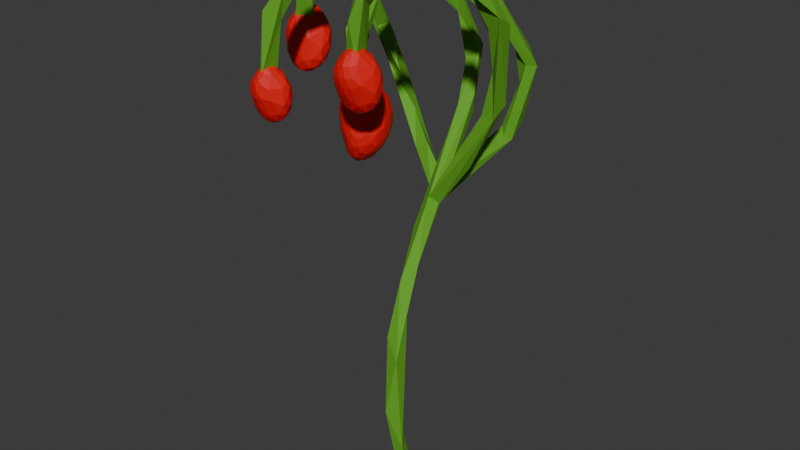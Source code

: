 # Source: plant3.blend  (saved by Blender 4.3.34; exported with 4.5.12 LTS)
import bpy
from mathutils import Matrix  # noqa: F401  (used for matrix-valued properties, if any)

bpy.ops.wm.read_factory_settings(use_empty=True)
scene = bpy.context.scene
scene.name = 'Scene'

# ---- collections
col_collection = bpy.data.collections.new('Collection'); scene.collection.children.link(col_collection)

# ---- materials (node trees are filled in below, after node groups)
mat_material_001 = bpy.data.materials.new('Material.001')
mat_material_002 = bpy.data.materials.new('Material.002')

# ---- material node trees
mat_material_001.use_nodes = True; mat_material_001.node_tree.nodes.clear()
_N = mat_material_001.node_tree.nodes; _L = mat_material_001.node_tree.links
n0 = _N.new('ShaderNodeBsdfPrincipled'); n0.name = 'Principled BSDF'; n0.location = (10, 300)
n0.inputs[0].default_value = (0.1188, 0.3855, 0.0144, 1.0)
n0.inputs[2].default_value = 0.8
n1 = _N.new('ShaderNodeOutputMaterial'); n1.name = 'Material Output'; n1.location = (300, 300)
_L.new(n0.outputs[0], n1.inputs[0])
n1.is_active_output = True
mat_material_002.use_nodes = True; mat_material_002.node_tree.nodes.clear()
_N = mat_material_002.node_tree.nodes; _L = mat_material_002.node_tree.links
n0 = _N.new('ShaderNodeBsdfPrincipled'); n0.name = 'Principled BSDF'; n0.location = (10, 300)
n0.inputs[0].default_value = (0.8, 0.00494, 0.00494, 1.0)
n1 = _N.new('ShaderNodeOutputMaterial'); n1.name = 'Material Output'; n1.location = (300, 300)
_L.new(n0.outputs[0], n1.inputs[0])
n1.is_active_output = True

# ---- world
world_world = bpy.data.worlds.new('World'); scene.world = world_world
world_world.use_nodes = True; world_world.node_tree.nodes.clear()
_N = world_world.node_tree.nodes; _L = world_world.node_tree.links
n0 = _N.new('ShaderNodeOutputWorld'); n0.name = 'World Output'; n0.location = (300, 300)
n1 = _N.new('ShaderNodeBackground'); n1.name = 'Background'; n1.location = (10, 300)
n1.inputs[0].default_value = (0.05088, 0.05088, 0.05088, 1.0)
_L.new(n1.outputs[0], n0.inputs[0])
n0.is_active_output = True
world_world.color = (0.05088, 0.05088, 0.05088)
world_world.sun_shadow_jitter_overblur = 0.0

# ---- meshes
me_b_ziercurve_003 = bpy.data.meshes.new('BézierCurve.003')
me_b_ziercurve_003.from_pydata([(-0.09269, 0.8271, 0.8098), (-0.3918, 0.929, 1.198), (-0.4024, 0.8039, 1.424), (-0.3086, 0.6383, 1.494), (-0.344, 0.6215, 1.516), (-0.3466, 0.6153, 1.457), (-0.3744, 0.5976, 1.293), (-0.008856, 0.5979, -0.01359), (0.03551, 0.5977, -0.004731), (-0.1179, 0.7529, 0.7489), (-0.1337, 0.9839, 1.031), (-0.17, 0.9937, 1.264), (-0.1262, 1.05, 1.169), (-0.2316, 0.8387, 1.413), (-0.2063, 0.7635, 1.427), (-0.201, 0.6565, 1.318), (-0.2018, 0.5937, 1.306), (-0.1743, 0.6208, 1.14), (-0.1323, 0.618, 1.146), (-0.1175, 0.8137, 0.8237), (-0.1022, 0.7805, 0.8167), (-0.08118, 0.8046, 0.7956), (0.1271, 0.7109, 1.34), (0.1261, 0.6954, 1.452), (-0.05762, 0.4453, 1.385), (-0.1066, 0.8237, 0.8496), (-0.07994, 0.8047, 0.845), (-0.0007174, 0.9514, 0.9422), (0.0506, 0.9396, 1.222), (0.06733, 0.9752, 1.227), (0.05377, 0.8577, 1.374), (0.0228, 0.8647, 1.385), (-0.07289, 0.6609, 1.507), (-0.1463, 0.5927, 1.515), (-0.2748, 0.3968, 1.379), (-0.266, 0.4254, 1.227), (-0.3075, 0.4076, 1.225), (-0.2285, 0.8951, 0.8952), (-0.1023, 0.8031, 0.8382), (-0.1954, 0.9012, 0.9173), (-0.07375, 0.8312, 0.853), (-0.2012, 0.9309, 0.8862), (-0.303, 0.9689, 0.9503), (-0.2747, 0.9467, 0.9837), (-0.3936, 0.9727, 1.091), (-0.3342, 0.9591, 1.063), (-0.3444, 1.003, 1.053), (-0.375, 0.9538, 1.206), (-0.3869, 0.9881, 1.17), (-0.4222, 0.9276, 1.276), (-0.3724, 0.8327, 1.369), (-0.3853, 0.8685, 1.392), (-0.347, 0.7179, 1.468), (-0.3326, 0.7125, 1.52), (-0.3747, 0.7703, 1.484), (-0.364, 0.681, 1.512), (-0.3412, 0.653, 1.49), (-0.312, 0.6466, 1.523), (-0.3255, 0.6249, 1.45), (-0.3057, 0.6067, 1.486), (-0.3414, 0.6212, 1.29), (-0.3349, 0.579, 1.431), (-0.366, 0.646, 1.304), (0.01336, 0.5632, -0.01479), (-0.0002321, 0.5613, 0.1851), (-0.0208, 0.5964, 0.1936), (-0.06012, 0.5637, 0.2745), (-0.04215, 0.5869, 0.4307), (-0.05861, 0.6164, 0.3856), (-0.06404, 0.658, 0.529), (-0.08914, 0.6069, 0.4805), (-0.08516, 0.6548, 0.6295), (-0.06492, 0.7046, 0.666), (-0.09727, 0.765, 0.7277), (-0.09106, 0.7645, 0.805), (-0.1247, 0.9422, 1.031), (-0.09505, 0.9756, 1.059), (-0.09949, 0.9763, 1.007), (-0.1527, 1.04, 1.167), (-0.1449, 0.9995, 1.137), (-0.1138, 1.016, 1.168), (-0.1846, 1.02, 1.269), (-0.1637, 0.978, 1.35), (-0.1755, 1.014, 1.317), (-0.2194, 0.8679, 1.386), (-0.1853, 0.9244, 1.354), (-0.209, 0.9591, 1.371), (-0.2044, 0.8889, 1.42), (-0.1947, 0.817, 1.392), (-0.2293, 0.6962, 1.387), (-0.2096, 0.7358, 1.369), (-0.1872, 0.7172, 1.4), (-0.192, 0.6309, 1.358), (-0.1961, 0.5896, 1.217), (-0.166, 0.6123, 1.232), (-0.1694, 0.568, 1.215), (-0.1577, 0.5817, 1.252), (-0.1572, 0.5879, 1.128), (0.09408, 0.7914, 1.084), (0.01243, 0.8163, 0.9302), (0.02625, 0.8254, 1.031), (0.06713, 0.7811, 1.097), (0.1152, 0.8118, 1.126), (0.1126, 0.7958, 1.234), (0.108, 0.7614, 1.223), (0.1624, 0.7025, 1.375), (0.1618, 0.7466, 1.351), (0.1077, 0.6652, 1.43), (0.1402, 0.655, 1.475), (0.07433, 0.5902, 1.489), (0.0934, 0.5655, 1.507), (0.08006, 0.5792, 1.539), (0.0104, 0.5308, 1.504), (0.01379, 0.4986, 1.483), (0.03169, 0.4997, 1.527), (0.002387, 0.5281, 1.528), (-0.01937, 0.4541, 1.44), (-0.02435, 0.4587, 1.48), (-0.03176, 0.4879, 1.415), (-0.06254, 0.4718, 1.433), (-0.04684, 0.4907, 1.297), (-0.04363, 0.4523, 1.291), (-0.08304, 0.4614, 1.292), (0.01664, 0.9445, 1.005), (0.03344, 0.9294, 0.9879), (-0.07849, 0.8289, 0.8103), (0.05004, 0.9446, 0.9772), (0.05569, 0.9827, 1.018), (0.0533, 0.9611, 1.129), (0.08001, 0.9453, 1.183), (0.101, 0.9642, 1.182), (0.06761, 1.0, 1.118), (0.04407, 0.8664, 1.31), (-0.008034, 0.794, 1.386), (-0.03495, 0.7813, 1.431), (-0.08466, 0.6502, 1.463), (-0.03598, 0.6939, 1.454), (-0.1535, 0.5809, 1.486), (-0.1563, 0.5115, 1.509), (-0.1551, 0.527, 1.473), (-0.2219, 0.4859, 1.454), (-0.2238, 0.4175, 1.431), (-0.2298, 0.449, 1.476), (-0.2156, 0.4511, 1.425), (-0.2418, 0.4222, 1.358), (-0.2819, 0.424, 1.374), (-0.2761, 0.3812, 1.22), (-0.4165, 0.641, 1.209), (-0.4082, 0.6286, 1.186), (-0.3988, 0.6019, 1.185), (-0.3368, 0.6618, 1.303), (-0.3287, 0.6316, 1.174), (-0.3304, 0.6615, 1.193), (-0.3431, 0.6319, 1.317), (-0.3534, 0.6149, 1.318), (-0.3643, 0.5875, 1.183), (-0.3538, 0.6, 1.301), (-0.3674, 0.5965, 1.304), (-0.411, 0.6022, 1.212), (-0.409, 0.672, 1.251), (-0.3752, 0.6882, 1.273), (-0.3922, 0.6843, 1.227), (-0.346, 0.6737, 1.197), (-0.3281, 0.6679, 1.283), (-0.3167, 0.6474, 1.195), (-0.3107, 0.6211, 1.197), (-0.3088, 0.6201, 1.225), (-0.3288, 0.5984, 1.255), (-0.3808, 0.5841, 1.274), (-0.3864, 0.584, 1.219), (-0.402, 0.6458, 1.185), (-0.3831, 0.6579, 1.182), (-0.3557, 0.629, 1.163), (-0.3594, 0.5962, 1.167), (-0.3885, 0.652, 1.313), (-0.3937, 0.6296, 1.311), (-0.4041, 0.6057, 1.289), (-0.1033, 0.6497, 1.11), (-0.1064, 0.6389, 1.14), (-0.09897, 0.6241, 1.135), (-0.1051, 0.606, 1.15), (-0.1364, 0.6473, 1.011), (-0.2063, 0.6115, 1.004), (-0.1973, 0.6123, 1.165), (-0.2093, 0.6404, 1.134), (-0.1672, 0.5625, 0.9962), (-0.1608, 0.5509, 1.02), (-0.1377, 0.5761, 1.161), (-0.1467, 0.56, 0.9997), (-0.09114, 0.6074, 1.113), (-0.1182, 0.6618, 1.057), (-0.1733, 0.6655, 1.027), (-0.1506, 0.6819, 1.08), (-0.1793, 0.6764, 1.092), (-0.1972, 0.6594, 1.125), (-0.2181, 0.6202, 1.027), (-0.2187, 0.6184, 1.137), (-0.217, 0.5877, 1.138), (-0.2227, 0.5835, 1.103), (-0.2012, 0.5791, 1.151), (-0.158, 0.5481, 1.093), (-0.1309, 0.5498, 1.036), (-0.1266, 0.5539, 1.09), (-0.1125, 0.571, 1.116), (-0.1209, 0.6555, 1.138), (-0.1477, 0.6619, 1.141), (-0.1476, 0.6208, 1.178), (-0.1651, 0.6239, 1.175), (-0.1466, 0.5881, 1.178), (-0.1437, 0.6196, 0.9873), (-0.1278, 0.5975, 0.9941), (-0.1116, 0.5877, 1.014), (-0.1092, 0.4863, 1.219), (-0.1017, 0.4768, 1.194), (-0.0865, 0.4876, 1.303), (-0.0709, 0.4899, 1.313), (-0.02723, 0.4967, 1.182), (-0.03033, 0.5179, 1.209), (-0.03269, 0.4535, 1.313), (-0.04092, 0.4371, 1.308), (-0.0566, 0.4508, 1.178), (-0.04097, 0.4284, 1.289), (-0.0563, 0.4227, 1.291), (-0.09971, 0.4519, 1.207), (-0.0992, 0.4505, 1.284), (-0.1055, 0.4964, 1.263), (-0.075, 0.5146, 1.289), (-0.08896, 0.5223, 1.248), (-0.04595, 0.5263, 1.216), (-0.02715, 0.4918, 1.302), (-0.016, 0.5059, 1.206), (-0.007911, 0.4825, 1.199), (-0.004383, 0.4735, 1.224), (-0.01976, 0.4432, 1.245), (-0.06634, 0.4193, 1.264), (-0.07571, 0.4308, 1.22), (-0.09726, 0.4988, 1.199), (-0.08052, 0.5126, 1.199), (-0.05316, 0.4948, 1.173), (-0.05356, 0.4637, 1.167), (-0.08077, 0.4481, 1.308), (-0.3241, 0.4303, 1.155), (-0.3186, 0.4256, 1.133), (-0.3113, 0.4042, 1.125), (-0.2515, 0.4307, 1.119), (-0.2511, 0.4503, 1.143), (-0.2556, 0.3951, 1.237), (-0.2647, 0.3813, 1.234), (-0.2823, 0.3926, 1.118), (-0.2736, 0.3712, 1.221), (-0.3201, 0.3976, 1.148), (-0.3145, 0.4448, 1.197), (-0.2841, 0.4524, 1.217), (-0.3014, 0.4609, 1.179), (-0.2472, 0.4285, 1.227), (-0.2396, 0.4382, 1.14), (-0.235, 0.4163, 1.134), (-0.2318, 0.4084, 1.157), (-0.2475, 0.3847, 1.171), (-0.2992, 0.3808, 1.148), (-0.313, 0.4398, 1.137), (-0.2966, 0.4557, 1.143), (-0.2751, 0.4314, 1.112), (-0.2788, 0.4036, 1.107), (-0.2991, 0.3951, 1.235), (-0.3646, 0.6658, 1.184), (-0.3456, 0.6628, 1.185), (-0.3345, 0.601, 1.176), (-0.3786, 0.5929, 1.296), (-0.4145, 0.6025, 1.243), (-0.4117, 0.6182, 1.284), (-0.4204, 0.6184, 1.249), (-0.4175, 0.6176, 1.213), (-0.4214, 0.631, 1.245), (-0.4154, 0.6407, 1.275), (-0.4179, 0.6507, 1.232), (-0.417, 0.648, 1.261), (-0.4097, 0.6037, 1.274), (-0.4007, 0.5918, 1.21), (-0.4014, 0.681, 1.241), (-0.3918, 0.685, 1.267), (-0.384, 0.6919, 1.248), (-0.3577, 0.689, 1.256), (-0.3468, 0.6743, 1.295), (-0.3661, 0.683, 1.208), (-0.3602, 0.6889, 1.229), (-0.3335, 0.6791, 1.24), (-0.4071, 0.6656, 1.214), (-0.3855, 0.6695, 1.194), (-0.3162, 0.6646, 1.229), (-0.3131, 0.6592, 1.264), (-0.3067, 0.6454, 1.222), (-0.3072, 0.6448, 1.249), (-0.3185, 0.6555, 1.282), (-0.3136, 0.6311, 1.189), (-0.3152, 0.6372, 1.272), (-0.3239, 0.6151, 1.177), (-0.342, 0.6143, 1.303), (-0.3349, 0.6751, 1.212), (-0.322, 0.6716, 1.259), (-0.336, 0.6485, 1.309), (-0.3229, 0.6023, 1.202), (-0.3456, 0.5916, 1.276), (-0.3427, 0.5896, 1.197), (-0.3506, 0.5833, 1.251), (-0.3626, 0.5849, 1.279), (-0.3696, 0.5803, 1.256), (-0.3642, 0.581, 1.223), (-0.3877, 0.5827, 1.249), (-0.3984, 0.5927, 1.277), (-0.4056, 0.5932, 1.256), (-0.385, 0.6308, 1.168), (-0.388, 0.6145, 1.166), (-0.3705, 0.6141, 1.159), (-0.384, 0.5905, 1.184), (-0.3521, 0.6068, 1.162), (-0.377, 0.5965, 1.17), (-0.3387, 0.6141, 1.165), (-0.4046, 0.6145, 1.183), (-0.3628, 0.6732, 1.305), (-0.3507, 0.6559, 1.319), (-0.3819, 0.6713, 1.303), (-0.3998, 0.6639, 1.292), (-0.3762, 0.6535, 1.321), (-0.3649, 0.6608, 1.319), (-0.4054, 0.6385, 1.296), (-0.3605, 0.6414, 1.327), (-0.3795, 0.6278, 1.323), (-0.3623, 0.6272, 1.327), (-0.3706, 0.6111, 1.318), (-0.389, 0.6062, 1.304), (-0.1721, 0.6623, 1.14), (-0.1924, 0.6508, 1.142), (-0.1772, 0.5804, 1.17), (-0.1298, 0.5575, 1.018), (-0.1027, 0.6056, 1.025), (-0.08883, 0.5998, 1.083), (-0.09272, 0.6086, 1.054), (-0.0926, 0.6273, 1.106), (-0.09266, 0.6272, 1.075), (-0.1002, 0.6294, 1.046), (-0.1246, 0.6344, 1.01), (-0.1067, 0.654, 1.079), (-0.1, 0.5826, 1.035), (-0.09938, 0.5884, 1.123), (-0.1393, 0.678, 1.063), (-0.1528, 0.6708, 1.033), (-0.1641, 0.6806, 1.054), (-0.1928, 0.6641, 1.05), (-0.2001, 0.6317, 1.008), (-0.1734, 0.6723, 1.119), (-0.1889, 0.673, 1.081), (-0.2153, 0.6475, 1.074), (-0.119, 0.6668, 1.099), (-0.1303, 0.6736, 1.098), (-0.1307, 0.6653, 1.042), (-0.1504, 0.6723, 1.124), (-0.2281, 0.6274, 1.093), (-0.2305, 0.61, 1.054), (-0.2301, 0.6044, 1.108), (-0.2303, 0.5959, 1.076), (-0.2234, 0.6031, 1.033), (-0.2147, 0.6009, 1.149), (-0.2186, 0.5842, 1.049), (-0.1956, 0.5912, 1.167), (-0.184, 0.5687, 1.003), (-0.2077, 0.5686, 1.106), (-0.1834, 0.5533, 1.062), (-0.211, 0.6518, 1.108), (-0.2257, 0.6289, 1.055), (-0.2015, 0.5947, 0.9998), (-0.1877, 0.5551, 1.095), (-0.164, 0.5456, 1.058), (-0.1725, 0.5671, 1.148), (-0.1441, 0.5582, 1.124), (-0.1455, 0.544, 1.067), (-0.13, 0.5478, 1.056), (-0.1092, 0.5619, 1.07), (-0.1062, 0.5667, 1.045), (-0.1448, 0.5467, 1.032), (-0.09624, 0.5784, 1.067), (-0.133, 0.637, 1.165), (-0.1223, 0.6207, 1.171), (-0.1375, 0.6072, 1.18), (-0.1168, 0.5873, 1.156), (-0.1593, 0.5984, 1.183), (-0.1268, 0.5951, 1.172), (-0.1779, 0.5998, 1.179), (-0.1091, 0.62, 1.156), (-0.182, 0.6346, 0.9952), (-0.1926, 0.6072, 0.988), (-0.1593, 0.6412, 0.9955), (-0.169, 0.6179, 0.9801), (-0.1535, 0.5996, 0.9779), (-0.177, 0.5935, 0.9789), (-0.1603, 0.5784, 0.9811), (-0.1416, 0.5796, 0.9876), (-0.1203, 0.5715, 1.012), (-0.179, 0.5784, 0.986), (-0.09042, 0.4286, 1.269), (-0.06362, 0.5211, 1.202), (-0.0453, 0.5201, 1.202), (-0.02994, 0.4681, 1.175), (-0.1001, 0.4391, 1.24), (-0.09362, 0.4403, 1.285), (-0.1072, 0.4501, 1.249), (-0.1081, 0.4633, 1.217), (-0.1112, 0.4661, 1.241), (-0.1081, 0.4656, 1.267), (-0.1101, 0.4879, 1.243), (-0.09845, 0.4373, 1.266), (-0.09553, 0.4738, 1.296), (-0.08992, 0.4432, 1.205), (-0.09652, 0.5143, 1.26), (-0.08058, 0.5238, 1.269), (-0.05503, 0.5216, 1.274), (-0.04113, 0.4978, 1.305), (-0.06516, 0.5293, 1.23), (-0.05896, 0.5292, 1.25), (-0.1021, 0.5078, 1.23), (-0.09708, 0.5048, 1.276), (-0.08318, 0.5193, 1.213), (-0.01506, 0.5116, 1.242), (-0.009685, 0.4968, 1.271), (-0.004834, 0.4975, 1.229), (-0.003687, 0.4887, 1.254), (-0.01345, 0.4878, 1.287), (-0.012, 0.4933, 1.196), (-0.009326, 0.4744, 1.272), (-0.02102, 0.4816, 1.18), (-0.03095, 0.4421, 1.294), (-0.03466, 0.5242, 1.23), (-0.02178, 0.5129, 1.265), (-0.02788, 0.4716, 1.31), (-0.01754, 0.4627, 1.199), (-0.03387, 0.4292, 1.263), (-0.03547, 0.4507, 1.191), (-0.0393, 0.4285, 1.238), (-0.04925, 0.4205, 1.264), (-0.05363, 0.4333, 1.212), (-0.06252, 0.4215, 1.244), (-0.08593, 0.427, 1.246), (-0.08079, 0.4923, 1.178), (-0.08229, 0.4777, 1.172), (-0.06607, 0.4811, 1.165), (-0.0754, 0.4512, 1.181), (-0.04793, 0.4757, 1.164), (-0.07014, 0.4615, 1.169), (-0.03565, 0.4826, 1.169), (-0.08983, 0.4666, 1.18), (-0.05562, 0.4926, 1.314), (-0.04184, 0.4739, 1.321), (-0.07158, 0.4681, 1.321), (-0.05577, 0.477, 1.323), (-0.04937, 0.4575, 1.325), (-0.06653, 0.4447, 1.317), (-0.04993, 0.4447, 1.32), (-0.05688, 0.4319, 1.307), (-0.07788, 0.427, 1.287), (-0.2807, 0.4564, 1.138), (-0.2645, 0.4537, 1.137), (-0.257, 0.4052, 1.114), (-0.2875, 0.3687, 1.212), (-0.3213, 0.3901, 1.174), (-0.3163, 0.3928, 1.21), (-0.3256, 0.4015, 1.183), (-0.3253, 0.41, 1.153), (-0.3265, 0.413, 1.183), (-0.3193, 0.4133, 1.209), (-0.3238, 0.4322, 1.177), (-0.3214, 0.4228, 1.2), (-0.3126, 0.3824, 1.208), (-0.3117, 0.3897, 1.143), (-0.3084, 0.4547, 1.191), (-0.2987, 0.4514, 1.212), (-0.2929, 0.4617, 1.198), (-0.2702, 0.4573, 1.202), (-0.259, 0.4353, 1.23), (-0.2802, 0.4643, 1.162), (-0.2739, 0.464, 1.18), (-0.3152, 0.449, 1.165), (-0.2368, 0.4438, 1.172), (-0.2324, 0.4306, 1.199), (-0.2296, 0.4299, 1.16), (-0.2285, 0.4225, 1.183), (-0.236, 0.4232, 1.212), (-0.2377, 0.4263, 1.131), (-0.2342, 0.4106, 1.2), (-0.2475, 0.4165, 1.117), (-0.2531, 0.3809, 1.2), (-0.2586, 0.4593, 1.155), (-0.2418, 0.4461, 1.193), (-0.2496, 0.4107, 1.234), (-0.2456, 0.3997, 1.134), (-0.2642, 0.3728, 1.21), (-0.2674, 0.3699, 1.178), (-0.263, 0.3906, 1.129), (-0.2794, 0.3659, 1.199), (-0.2828, 0.3685, 1.176), (-0.2801, 0.3773, 1.149), (-0.298, 0.3701, 1.18), (-0.3059, 0.3735, 1.198), (-0.3132, 0.3792, 1.182), (-0.2998, 0.432, 1.117), (-0.3028, 0.4191, 1.112), (-0.2883, 0.4203, 1.106), (-0.2989, 0.3949, 1.121), (-0.2727, 0.4137, 1.104), (-0.2937, 0.4033, 1.11), (-0.2609, 0.4187, 1.108), (-0.3161, 0.415, 1.127), (-0.272, 0.4323, 1.238), (-0.2613, 0.4144, 1.245), (-0.2885, 0.4313, 1.237), (-0.3046, 0.4281, 1.228), (-0.2884, 0.4122, 1.246), (-0.2734, 0.4186, 1.247), (-0.3097, 0.4063, 1.225), (-0.2695, 0.4006, 1.249), (-0.2864, 0.3907, 1.243), (-0.2715, 0.3892, 1.245), (-0.2794, 0.3782, 1.234), (-0.296, 0.3777, 1.223)], [], [(38, 37, 0), (40, 39, 38), (41, 40, 0), (42, 41, 37), (44, 42, 37), (43, 37, 39), (42, 46, 41), (45, 44, 43), (44, 48, 46), (45, 1, 44), (44, 49, 48), (1, 2, 44), (51, 47, 48), (1, 50, 2), (47, 50, 1), (52, 2, 50), (51, 53, 50), (54, 51, 2), (55, 54, 2), (53, 52, 50), (4, 53, 55), (58, 56, 3), (59, 3, 57), (4, 59, 57), (60, 3, 59), (4, 61, 59), (6, 61, 5), (62, 5, 58), (60, 62, 58), (66, 68, 7), (66, 7, 63), (8, 64, 63), (65, 8, 7), (67, 66, 64), (68, 64, 65), (67, 71, 70), (69, 72, 67), (9, 69, 68), (9, 70, 71), (72, 74, 71), (74, 9, 71), (10, 73, 9), (75, 9, 74), (77, 72, 73), (79, 10, 75), (76, 80, 75), (12, 80, 76), (78, 12, 10), (80, 11, 79), (79, 81, 78), (11, 81, 79), (82, 11, 80), (81, 83, 12), (82, 85, 11), (84, 81, 11), (83, 86, 82), (86, 87, 82), (13, 86, 84), (88, 84, 85), (91, 88, 82), (91, 82, 87), (84, 89, 13), (88, 90, 84), (89, 14, 13), (15, 89, 90), (92, 14, 89), (91, 15, 90), (16, 92, 89), (93, 89, 15), (92, 96, 91), (93, 16, 89), (95, 96, 16), (93, 95, 16), (94, 17, 93), (96, 18, 94), (97, 95, 93), (98, 20, 21), (101, 100, 20), (98, 101, 20), (98, 104, 101), (102, 105, 98), (103, 102, 100), (22, 103, 104), (105, 22, 104), (106, 102, 103), (23, 106, 103), (107, 23, 103), (106, 108, 105), (105, 110, 107), (108, 110, 105), (111, 110, 108), (111, 114, 110), (115, 111, 23), (110, 113, 112), (112, 119, 115), (113, 118, 112), (116, 113, 114), (115, 117, 114), (118, 119, 112), (24, 116, 117), (119, 24, 117), (121, 116, 24), (122, 24, 119), (25, 27, 125), (124, 128, 123), (131, 127, 27), (29, 130, 131), (132, 28, 129), (132, 129, 130), (30, 130, 29), (132, 133, 29), (136, 133, 132), (135, 134, 133), (32, 136, 30), (31, 32, 30), (33, 32, 134), (137, 33, 134), (137, 134, 135), (138, 139, 136), (32, 138, 136), (140, 137, 139), (139, 137, 135), (140, 33, 137), (142, 138, 33), (140, 145, 142), (35, 145, 144), (36, 34, 145), (0, 37, 41), (38, 39, 37), (41, 39, 40), (43, 44, 37), (2, 52, 56, 55), (44, 46, 42), (43, 46, 45), (46, 48, 45), (47, 1, 45), (48, 47, 45), (44, 2, 49), (49, 51, 48), (51, 50, 47), (2, 51, 49), (51, 54, 53), (55, 53, 54), (3, 52, 53, 57), (52, 3, 56), (18, 96, 95, 97), (4, 57, 53), (56, 4, 55), (56, 5, 4), (56, 58, 5), (4, 5, 61), (60, 58, 3), (61, 60, 59), (62, 6, 5), (61, 6, 60), (7, 68, 65), (63, 64, 66), (8, 65, 64), (66, 70, 68), (67, 70, 66), (69, 67, 64), (68, 69, 64), (70, 9, 68), (67, 72, 71), (69, 73, 72), (9, 73, 69), (72, 76, 74), (75, 10, 9), (72, 77, 76), (10, 77, 73), (74, 76, 75), (79, 78, 10), (75, 80, 79), (77, 12, 76), (10, 12, 77), (12, 82, 80), (12, 83, 82), (78, 81, 12), (86, 83, 81), (84, 86, 81), (85, 84, 11), (43, 39, 41, 46), (13, 87, 86), (85, 82, 88), (14, 91, 87), (87, 13, 14), (84, 90, 89), (88, 91, 90), (14, 92, 91), (91, 94, 15), (91, 96, 94), (92, 16, 96), (15, 94, 93), (17, 97, 93), (94, 18, 17), (99, 21, 19, 100), (19, 20, 100), (99, 98, 21), (100, 101, 104, 103), (99, 102, 98), (100, 102, 99), (119, 118, 120, 122), (98, 105, 104), (102, 106, 105), (22, 107, 103), (22, 105, 107), (23, 108, 106), (109, 23, 107), (107, 110, 109), (23, 111, 108), (112, 115, 23), (109, 112, 23), (109, 110, 112), (110, 114, 113), (115, 114, 111), (117, 116, 114), (115, 119, 117), (116, 118, 113), (120, 118, 116, 121), (26, 125, 126, 124), (24, 122, 121), (25, 123, 27), (124, 123, 25), (124, 25, 26), (27, 123, 128, 131), (125, 27, 126), (27, 127, 126), (129, 124, 126, 130), (124, 129, 128), (130, 126, 127, 131), (29, 131, 128, 28), (143, 139, 138, 141), (129, 28, 128), (29, 134, 31), (28, 132, 29), (30, 132, 130), (29, 31, 30), (29, 133, 134), (30, 136, 132), (136, 135, 133), (134, 32, 31), (136, 139, 135), (33, 138, 32), (140, 142, 33), (139, 143, 140), (138, 142, 141), (143, 144, 145), (140, 143, 145), (146, 144, 141), (141, 144, 143), (34, 141, 142), (34, 146, 141), (142, 145, 34), (35, 36, 145), (144, 146, 35), (36, 146, 34), (269, 158, 278), (269, 272, 158), (277, 271, 269), (272, 318, 158), (271, 274, 273), (270, 274, 271), (273, 147, 272), (276, 275, 273), (276, 274, 159), (276, 159, 275), (274, 322, 159), (159, 287, 275), (272, 148, 318), (158, 318, 149), (278, 158, 149), (322, 280, 159), (280, 281, 279), (161, 288, 287), (321, 160, 280), (281, 284, 161), (160, 282, 281), (284, 162, 265), (285, 162, 284), (159, 279, 287), (162, 266, 265), (152, 289, 164), (289, 290, 291), (290, 293, 292), (164, 291, 294), (291, 166, 165), (153, 297, 295), (294, 165, 296), (297, 167, 295), (295, 167, 166), (165, 301, 267), (298, 152, 162), (299, 289, 286), (163, 290, 299), (163, 293, 290), (153, 154, 297), (297, 302, 167), (296, 165, 267), (164, 294, 151), (167, 304, 301), (156, 157, 305), (304, 307, 303), (302, 305, 304), (304, 306, 307), (305, 168, 306), (305, 157, 168), (307, 169, 155), (306, 308, 307), (308, 169, 307), (308, 278, 169), (176, 277, 309), (169, 278, 314), (303, 155, 267), (170, 147, 287), (266, 172, 265), (170, 148, 147), (171, 265, 311), (311, 312, 170), (311, 172, 313), (312, 318, 148), (313, 312, 311), (312, 149, 318), (313, 316, 312), (149, 316, 314), (313, 173, 316), (149, 314, 278), (317, 296, 267), (316, 173, 155), (173, 267, 155), (152, 151, 266), (151, 296, 317), (319, 320, 283), (319, 321, 324), (321, 174, 323), (321, 322, 174), (323, 326, 324), (322, 325, 174), (326, 153, 320), (174, 327, 323), (325, 175, 174), (326, 328, 153), (328, 154, 153), (270, 176, 175), (327, 329, 328), (175, 330, 327), (329, 157, 154), (274, 325, 322), (176, 309, 330), (336, 189, 344), (343, 337, 336), (337, 339, 336), (337, 340, 339), (335, 340, 337), (189, 338, 179), (339, 177, 338), (340, 342, 339), (340, 341, 190), (340, 190, 342), (190, 341, 355), (341, 181, 355), (190, 353, 342), (338, 178, 179), (189, 179, 180), (344, 189, 180), (181, 346, 355), (346, 347, 345), (192, 356, 354), (391, 191, 346), (192, 193, 350), (347, 193, 192), (191, 348, 347), (193, 194, 350), (350, 194, 331), (351, 194, 193), (190, 345, 353), (355, 345, 190), (194, 332, 331), (184, 357, 196), (357, 358, 359), (358, 361, 360), (196, 359, 362), (359, 198, 197), (362, 199, 364), (363, 366, 198), (365, 367, 363), (363, 367, 366), (368, 184, 194), (369, 357, 352), (195, 358, 369), (195, 361, 358), (365, 186, 367), (371, 373, 199), (364, 199, 333), (196, 362, 183), (374, 187, 373), (379, 201, 376), (375, 202, 374), (375, 376, 202), (202, 203, 187), (201, 334, 378), (202, 377, 203), (376, 377, 202), (377, 344, 203), (367, 372, 371), (186, 372, 367), (186, 188, 379), (188, 334, 201), (334, 397, 378), (378, 397, 343), (203, 344, 384), (373, 187, 333), (204, 177, 353), (332, 207, 331), (204, 178, 177), (205, 331, 381), (381, 382, 204), (381, 207, 206), (382, 388, 178), (206, 382, 381), (206, 383, 382), (382, 180, 388), (383, 386, 382), (206, 385, 383), (180, 386, 384), (383, 208, 386), (180, 384, 344), (387, 364, 333), (386, 208, 187), (208, 333, 187), (184, 183, 332), (183, 364, 387), (388, 180, 179), (389, 390, 349), (389, 391, 392), (391, 209, 392), (392, 394, 390), (392, 209, 393), (394, 398, 390), (341, 210, 209), (393, 395, 394), (335, 211, 210), (395, 185, 398), (396, 188, 395), (210, 397, 396), (335, 343, 211), (398, 365, 370), (403, 223, 412), (405, 406, 403), (404, 224, 410), (406, 213, 223), (224, 408, 405), (407, 212, 406), (408, 409, 407), (408, 411, 225), (408, 225, 409), (225, 411, 420), (225, 419, 409), (411, 214, 420), (420, 414, 413), (214, 226, 420), (227, 421, 419), (414, 417, 227), (226, 415, 414), (417, 228, 400), (418, 228, 417), (225, 413, 419), (420, 413, 225), (228, 401, 400), (217, 422, 230), (422, 423, 424), (423, 426, 425), (230, 424, 427), (424, 232, 231), (218, 430, 428), (427, 231, 429), (430, 233, 428), (428, 233, 232), (231, 434, 402), (431, 217, 228), (229, 423, 432), (229, 426, 423), (218, 219, 430), (430, 435, 233), (429, 231, 402), (230, 427, 216), (233, 437, 434), (221, 222, 438), (437, 439, 436), (435, 438, 437), (437, 440, 439), (438, 234, 440), (438, 222, 234), (439, 235, 220), (440, 235, 439), (234, 441, 440), (234, 458, 399), (399, 403, 441), (235, 412, 445), (436, 220, 402), (236, 212, 419), (401, 238, 400), (236, 213, 212), (237, 400, 442), (442, 443, 236), (442, 238, 444), (443, 449, 213), (444, 443, 442), (444, 447, 443), (449, 447, 445), (444, 239, 447), (449, 445, 412), (448, 429, 402), (447, 239, 220), (239, 402, 220), (217, 216, 401), (216, 429, 448), (449, 223, 213), (450, 451, 416), (450, 215, 453), (214, 411, 452), (452, 454, 453), (454, 218, 451), (411, 240, 452), (454, 456, 218), (456, 219, 218), (455, 457, 456), (240, 458, 455), (457, 222, 219), (399, 458, 404), (463, 250, 472), (463, 466, 250), (471, 465, 463), (466, 510, 250), (465, 468, 467), (464, 468, 465), (467, 241, 466), (470, 469, 467), (470, 468, 251), (470, 251, 469), (468, 514, 251), (251, 480, 469), (466, 242, 510), (250, 510, 243), (472, 250, 243), (514, 474, 251), (474, 475, 473), (253, 261, 480), (513, 252, 474), (475, 478, 253), (252, 476, 475), (478, 490, 459), (479, 490, 478), (251, 473, 480), (490, 460, 459), (245, 481, 255), (481, 482, 483), (482, 485, 484), (255, 483, 486), (483, 257, 256), (246, 489, 487), (486, 256, 488), (487, 489, 257), (256, 493, 461), (254, 482, 491), (254, 485, 482), (246, 247, 489), (488, 256, 461), (255, 486, 244), (258, 495, 493), (494, 495, 258), (494, 249, 497), (495, 499, 496), (495, 498, 499), (495, 497, 498), (499, 259, 248), (498, 500, 499), (500, 259, 499), (497, 462, 500), (500, 472, 259), (259, 472, 506), (496, 248, 461), (260, 241, 480), (460, 262, 459), (260, 242, 241), (261, 459, 503), (503, 504, 260), (503, 262, 505), (504, 510, 242), (505, 504, 503), (504, 243, 510), (505, 508, 504), (243, 508, 506), (505, 263, 508), (243, 506, 472), (509, 488, 461), (508, 263, 248), (263, 461, 248), (245, 244, 460), (244, 488, 509), (511, 512, 477), (511, 513, 516), (513, 514, 515), (515, 518, 516), (514, 517, 515), (518, 246, 512), (517, 264, 515), (518, 520, 246), (520, 247, 246), (464, 471, 264), (519, 521, 520), (264, 522, 519), (521, 249, 247), (468, 517, 514), (471, 501, 522), (310, 277, 269), (176, 270, 277), (277, 270, 271), (269, 271, 272), (270, 325, 274), (271, 273, 272), (273, 274, 276), (273, 275, 147), (147, 275, 287), (272, 147, 148), (159, 280, 279), (279, 161, 287), (279, 281, 161), (322, 321, 280), (280, 160, 281), (288, 161, 284), (281, 285, 284), (321, 319, 160), (281, 282, 285), (319, 283, 160), (288, 284, 265), (160, 283, 282), (282, 286, 285), (285, 298, 162), (285, 286, 298), (282, 299, 286), (282, 283, 299), (299, 283, 163), (163, 283, 150), (288, 265, 171), (170, 287, 288), (163, 150, 293), (152, 298, 289), (289, 299, 290), (164, 289, 291), (291, 290, 292), (292, 293, 295), (317, 315, 313, 172), (294, 291, 165), (291, 292, 166), (292, 295, 166), (165, 166, 301), (166, 167, 301), (266, 162, 152), (286, 289, 298), (150, 300, 293), (297, 154, 156), (297, 156, 302), (151, 294, 296), (152, 164, 151), (301, 304, 303), (167, 302, 304), (302, 156, 305), (303, 307, 155), (304, 305, 306), (168, 157, 268), (308, 306, 168), (155, 169, 314), (168, 268, 309), (168, 309, 308), (308, 310, 278), (308, 309, 310), (309, 277, 310), (310, 269, 278), (301, 303, 267), (170, 288, 171), (171, 311, 170), (311, 265, 172), (170, 312, 148), (266, 151, 172), (312, 316, 149), (363, 361, 370, 365), (172, 151, 317), (313, 315, 173), (173, 315, 267), (315, 317, 267), (314, 316, 155), (283, 320, 150), (319, 324, 320), (324, 321, 323), (150, 320, 300), (324, 326, 320), (320, 153, 300), (174, 175, 327), (326, 327, 328), (323, 327, 326), (325, 270, 175), (328, 329, 154), (175, 176, 330), (327, 330, 329), (330, 268, 329), (329, 268, 157), (330, 309, 268), (154, 157, 156), (380, 343, 336), (343, 335, 337), (336, 338, 189), (336, 339, 338), (335, 341, 340), (339, 342, 177), (177, 342, 353), (338, 177, 178), (355, 346, 345), (345, 192, 354), (345, 347, 192), (181, 391, 346), (346, 191, 347), (356, 192, 350), (347, 351, 193), (391, 389, 191), (347, 348, 351), (389, 349, 191), (356, 350, 331), (191, 349, 348), (348, 352, 351), (351, 368, 194), (351, 352, 368), (348, 369, 352), (348, 349, 369), (369, 349, 195), (353, 345, 354), (195, 349, 182), (356, 331, 205), (204, 354, 356), (204, 353, 354), (195, 182, 361), (184, 368, 357), (357, 369, 358), (196, 357, 359), (359, 358, 360), (360, 361, 363), (387, 385, 206, 207), (362, 359, 197), (359, 360, 198), (360, 363, 198), (362, 197, 199), (198, 366, 197), (197, 366, 199), (366, 367, 371), (366, 371, 199), (332, 194, 184), (352, 357, 368), (182, 370, 361), (365, 185, 186), (183, 362, 364), (184, 196, 183), (371, 200, 373), (371, 372, 200), (373, 200, 374), (372, 375, 200), (372, 379, 375), (372, 186, 379), (200, 375, 374), (375, 379, 376), (374, 202, 187), (376, 201, 377), (187, 203, 384), (377, 201, 378), (377, 380, 344), (377, 378, 380), (379, 188, 201), (378, 343, 380), (380, 336, 344), (199, 373, 333), (204, 356, 205), (205, 381, 204), (381, 331, 207), (204, 382, 178), (178, 388, 179), (332, 183, 207), (382, 386, 180), (341, 209, 391, 181), (207, 183, 387), (383, 385, 208), (208, 385, 333), (385, 387, 333), (384, 386, 187), (349, 390, 182), (389, 392, 390), (428, 426, 433, 218), (182, 390, 370), (390, 398, 370), (392, 393, 394), (209, 210, 393), (341, 335, 210), (393, 210, 396), (394, 395, 398), (393, 396, 395), (395, 188, 185), (210, 211, 397), (396, 397, 188), (397, 334, 188), (211, 343, 397), (185, 188, 186), (398, 185, 365), (403, 410, 405), (403, 406, 223), (399, 404, 410), (410, 224, 405), (405, 407, 406), (405, 408, 407), (224, 411, 408), (407, 409, 212), (212, 409, 419), (399, 410, 403), (406, 212, 213), (413, 227, 419), (413, 414, 227), (420, 226, 414), (214, 215, 226), (421, 227, 417), (414, 418, 417), (215, 450, 226), (414, 415, 418), (450, 416, 226), (421, 417, 400), (226, 416, 415), (415, 432, 418), (418, 431, 228), (418, 432, 431), (415, 416, 432), (432, 416, 229), (421, 400, 237), (236, 419, 421), (217, 431, 422), (422, 432, 423), (230, 422, 424), (424, 423, 425), (425, 426, 428), (448, 446, 444, 238), (427, 424, 231), (424, 425, 232), (425, 428, 232), (231, 232, 434), (232, 233, 434), (401, 228, 217), (432, 422, 431), (229, 433, 426), (430, 219, 221), (430, 221, 435), (216, 427, 429), (217, 230, 216), (434, 437, 436), (233, 435, 437), (435, 221, 438), (436, 439, 220), (437, 438, 440), (234, 222, 458), (220, 235, 445), (440, 441, 235), (234, 399, 441), (235, 441, 412), (441, 403, 412), (434, 436, 402), (236, 421, 237), (237, 442, 236), (442, 400, 238), (236, 443, 213), (401, 216, 238), (443, 447, 449), (487, 485, 492, 246), (238, 216, 448), (444, 446, 239), (239, 446, 402), (446, 448, 402), (445, 447, 220), (223, 449, 412), (416, 451, 229), (450, 453, 451), (453, 215, 452), (215, 214, 452), (229, 451, 433), (453, 454, 451), (451, 218, 433), (452, 240, 455), (454, 455, 456), (452, 455, 454), (411, 224, 240), (224, 404, 240), (456, 457, 219), (240, 404, 458), (455, 458, 457), (458, 222, 457), (219, 222, 221), (502, 471, 463), (471, 464, 465), (463, 465, 466), (464, 517, 468), (465, 467, 466), (467, 468, 470), (467, 469, 241), (241, 469, 480), (466, 241, 242), (251, 474, 473), (473, 253, 480), (473, 475, 253), (514, 513, 474), (474, 252, 475), (261, 253, 478), (475, 479, 478), (513, 511, 252), (475, 476, 479), (511, 477, 252), (261, 478, 459), (252, 477, 476), (476, 491, 479), (479, 491, 490), (476, 477, 491), (491, 477, 254), (260, 480, 261), (245, 490, 481), (481, 491, 482), (255, 481, 483), (483, 482, 484), (484, 485, 487), (509, 507, 505, 262), (486, 483, 256), (483, 484, 257), (484, 487, 257), (256, 257, 493), (257, 489, 258), (257, 258, 493), (460, 490, 245), (491, 481, 490), (254, 492, 485), (489, 247, 494), (244, 486, 488), (245, 255, 244), (493, 495, 496), (494, 497, 495), (497, 249, 462), (496, 499, 248), (498, 497, 500), (295, 293, 300, 153), (248, 259, 506), (500, 462, 501), (500, 502, 472), (500, 501, 502), (489, 494, 258), (501, 471, 502), (502, 463, 472), (493, 496, 461), (261, 503, 260), (503, 459, 262), (260, 504, 242), (460, 244, 262), (504, 508, 243), (262, 244, 509), (505, 507, 263), (263, 507, 461), (507, 509, 461), (506, 508, 248), (477, 512, 254), (511, 516, 512), (516, 513, 515), (254, 512, 492), (516, 518, 512), (512, 246, 492), (515, 264, 519), (518, 519, 520), (515, 519, 518), (517, 464, 264), (520, 521, 247), (264, 471, 522), (519, 522, 521), (522, 462, 521), (521, 462, 249), (522, 501, 462), (247, 249, 494)])
me_b_ziercurve_003.polygons.foreach_set('material_index', [0, 0, 0, 0, 0, 0, 0, 0, 0, 0, 0, 0, 0, 0, 0, 0, 0, 0, 0, 0, 0, 0, 0, 0, 0, 0, 0, 0, 0, 0, 0, 0, 0, 0, 0, 0, 0, 0, 0, 0, 0, 0, 0, 0, 0, 0, 0, 0, 0, 0, 0, 0, 0, 0, 0, 0, 0, 0, 0, 0, 0, 0, 0, 0, 0, 0, 0, 0, 0, 0, 0, 0, 0, 0, 0, 0, 0, 0, 0, 0, 0, 0, 0, 0, 0, 0, 0, 0, 0, 0, 0, 0, 0, 0, 0, 0, 0, 0, 0, 0, 0, 0, 0, 0, 0, 0, 0, 0, 0, 0, 0, 0, 0, 0, 0, 0, 0, 0, 0, 0, 0, 0, 0, 0, 0, 0, 0, 0, 0, 0, 0, 0, 0, 0, 0, 0, 0, 0, 0, 0, 0, 0, 0, 0, 0, 0, 0, 0, 0, 0, 0, 0, 0, 0, 0, 0, 0, 0, 0, 0, 0, 0, 0, 0, 0, 0, 0, 0, 0, 0, 0, 0, 0, 0, 0, 0, 0, 0, 0, 0, 0, 0, 0, 0, 0, 0, 0, 0, 0, 0, 0, 0, 0, 0, 0, 0, 0, 0, 0, 0, 0, 0, 0, 0, 0, 0, 0, 0, 0, 0, 0, 0, 0, 0, 0, 0, 0, 0, 0, 0, 0, 0, 0, 0, 0, 0, 0, 0, 0, 0, 0, 0, 0, 0, 0, 0, 0, 0, 0, 0, 0, 0, 0, 0, 0, 0, 0, 0, 0, 0, 0, 0, 0, 0, 0, 0, 1, 1, 1, 1, 1, 1, 1, 1, 1, 1, 1, 1, 1, 1, 1, 1, 1, 1, 1, 1, 1, 1, 1, 1, 1, 1, 1, 1, 1, 1, 1, 1, 1, 1, 1, 1, 1, 1, 1, 1, 1, 1, 1, 1, 1, 1, 1, 1, 1, 1, 1, 1, 1, 1, 1, 1, 1, 1, 1, 1, 1, 1, 1, 1, 1, 1, 1, 1, 1, 1, 1, 1, 1, 1, 1, 1, 1, 1, 1, 1, 1, 1, 1, 1, 1, 1, 1, 1, 1, 1, 1, 1, 1, 1, 1, 1, 1, 1, 1, 1, 1, 1, 1, 1, 1, 1, 1, 1, 1, 1, 1, 1, 1, 1, 1, 1, 1, 1, 1, 1, 1, 1, 1, 1, 1, 1, 1, 1, 1, 1, 1, 1, 1, 1, 1, 1, 1, 1, 1, 1, 1, 1, 1, 1, 1, 1, 1, 1, 1, 1, 1, 1, 1, 1, 1, 1, 1, 1, 1, 1, 1, 1, 1, 1, 1, 1, 1, 1, 1, 1, 1, 1, 1, 1, 1, 1, 1, 1, 1, 1, 1, 1, 1, 1, 1, 1, 1, 1, 1, 1, 1, 1, 1, 1, 1, 1, 1, 1, 1, 1, 1, 1, 1, 1, 1, 1, 1, 1, 1, 1, 1, 1, 1, 1, 1, 1, 1, 1, 1, 1, 1, 1, 1, 1, 1, 1, 1, 1, 1, 1, 1, 1, 1, 1, 1, 1, 1, 1, 1, 1, 1, 1, 1, 1, 1, 1, 1, 1, 1, 1, 1, 1, 1, 1, 1, 1, 1, 1, 1, 1, 1, 1, 1, 1, 1, 1, 1, 1, 1, 1, 1, 1, 1, 1, 1, 1, 1, 1, 1, 1, 1, 1, 1, 1, 1, 1, 1, 1, 1, 1, 1, 1, 1, 1, 1, 1, 1, 1, 1, 1, 1, 1, 1, 1, 1, 1, 1, 1, 1, 1, 1, 1, 1, 1, 1, 1, 1, 1, 1, 1, 1, 1, 1, 1, 1, 1, 1, 1, 1, 1, 1, 1, 1, 1, 1, 1, 1, 1, 1, 1, 1, 1, 1, 1, 1, 1, 1, 1, 1, 1, 1, 1, 1, 1, 1, 1, 1, 1, 1, 1, 1, 1, 1, 1, 1, 1, 1, 1, 1, 1, 1, 1, 1, 1, 1, 1, 1, 1, 1, 1, 1, 1, 1, 1, 1, 1, 1, 1, 1, 1, 1, 1, 1, 1, 1, 1, 1, 1, 1, 1, 1, 1, 1, 1, 1, 1, 1, 1, 1, 1, 1, 1, 1, 1, 1, 1, 1, 1, 1, 1, 1, 1, 1, 1, 1, 1, 1, 1, 1, 1, 1, 1, 1, 1, 1, 1, 1, 1, 1, 1, 1, 1, 1, 1, 1, 1, 1, 1, 1, 1, 1, 1, 1, 1, 1, 1, 1, 1, 1, 1, 1, 1, 1, 1, 1, 1, 1, 1, 1, 1, 1, 1, 1, 1, 1, 1, 1, 1, 1, 1, 1, 1, 1, 1, 1, 1, 1, 1, 1, 1, 1, 1, 1, 1, 1, 1, 1, 1, 1, 1, 1, 1, 1, 1, 1, 1, 1, 1, 1, 1, 1, 1, 1, 1, 1, 1, 1, 1, 1, 1, 1, 1, 1, 1, 1, 1, 1, 1, 1, 1, 1, 1, 1, 1, 1, 1, 1, 1, 1, 1, 1, 1, 1, 1, 1, 1, 1, 1, 1, 1, 1, 1, 1, 1, 1, 1, 1, 1, 1, 1, 1, 1, 1, 1, 1, 1, 1, 1, 1, 1, 1, 1, 1, 1, 1, 1, 1, 1, 1, 1, 1, 1, 1, 1, 1, 1, 1, 1, 1, 1, 1, 1, 1, 1, 1, 1, 1, 1, 1, 1, 1, 1, 1, 1, 1, 1, 1, 1, 1, 1, 1, 1, 1, 1, 1, 1, 1, 1, 1, 1, 1, 1, 1, 1, 1, 1, 1, 1, 1, 1, 1, 1, 1, 1, 1, 1, 1, 1, 1, 1, 1, 1, 1, 1, 1, 1, 1, 1, 1, 1, 1, 1, 1, 1, 1, 1, 1, 1, 1, 1, 1, 1, 1, 1, 1, 1, 1, 1, 1, 1, 1, 1, 1, 1, 1, 1, 1, 1, 1, 1, 1, 1, 1, 1, 1, 1, 1, 1, 1, 1, 1, 1, 1, 1, 1, 1, 1, 1, 1, 1, 1, 1, 1, 1, 1, 1, 1, 1, 1, 1, 1, 1, 1, 1, 1, 1, 1, 1, 1, 1, 1, 1, 1, 1, 1, 1, 1])
_uv = me_b_ziercurve_003.uv_layers.new(name='UVMap')
_uv.uv.foreach_set('vector', [-1.025e-05, 0.2371, 0.07596, 0.0843, 0.0, 0.02472, 0.0, 0.5449, 0.07332, 0.4476, -1.025e-05, 0.2371, 0.08034, 0.8112, 0.0, 0.5449, 0.0, 0.9133, 0.1471, 0.916, 0.08034, 0.8112, 0.07276, 1.0, 0.2599, 0.04945, 0.1466, 0.0322, 0.07596, 0.0843, 0.1472, 0.4395, 0.07596, 0.0843, 0.07332, 0.4476, 0.1471, 0.916, 0.2205, 0.8151, 0.08034, 0.8112, 0.2302, 0.4207, 0.2599, 0.04945, 0.1472, 0.4395, 0.2605, 0.9786, 0.3155, 0.7697, 0.2205, 0.8151, 0.2302, 0.4207, 0.348, 0.3269, 0.2599, 0.04945, 0.2605, 0.9786, 0.404, 0.8975, 0.3155, 0.7697, 0.348, 0.3269, 0.5533, 0.04073, 0.2599, 0.04945, 0.4977, 0.7865, 0.3426, 0.5203, 0.3155, 0.7697, 0.348, 0.3269, 0.5055, 0.3555, 0.5533, 0.04073, 0.3426, 0.5203, 0.5055, 0.3555, 0.348, 0.3269, 0.6505, 0.3418, 0.5533, 0.04073, 0.5055, 0.3555, 0.4977, 0.7865, 0.679, 0.7476, 0.5055, 0.3555, 0.6073, 0.8315, 0.4977, 0.7865, 0.5417, 0.98, 0.7066, 0.9417, 0.6073, 0.8315, 0.5417, 0.98, 0.679, 0.7476, 0.6505, 0.3418, 0.5055, 0.3555, 0.7918, 0.9129, 0.679, 0.7476, 0.7066, 0.9417, 0.8665, 0.3397, 0.7584, 0.2158, 0.7916, 0.5031, 0.8423, 0.6622, 0.7916, 0.5031, 0.7631, 0.702, 0.7918, 0.9129, 0.8423, 0.6622, 0.7631, 0.702, 0.9999, 0.5712, 0.7916, 0.5031, 0.8423, 0.6622, 0.7918, 0.9129, 0.9008, 0.7931, 0.8423, 0.6622, 1.0, 0.02932, 0.9243, 0.0, 0.8611, 0.1473, 1.0, 0.2848, 0.8611, 0.1473, 0.8665, 0.3397, 0.9999, 0.5712, 1.0, 0.2848, 0.8665, 0.3397, 0.02083, 1.0, 0.09827, 0.8949, 2.415e-05, 0.9257, 0.06638, 0.2279, 0.0, 0.04916, -4.454e-07, 0.3179, 0.0, 0.6512, 0.04489, 0.3978, -4.454e-07, 0.3179, 0.046, 0.7741, 0.0, 0.6512, 2.415e-05, 0.9257, 0.1088, 0.3694, 0.06638, 0.2279, 0.04489, 0.3978, 0.09827, 0.8949, 0.04489, 0.3978, 0.046, 0.7741, 0.1088, 0.3694, 0.1713, 0.33, 0.1245, 0.2145, 0.1423, 0.7839, 0.1889, 0.5404, 0.1088, 0.3694, 0.2003, 0.982, 0.1423, 0.7839, 0.09827, 0.8949, 0.219, 0.1866, 0.1245, 0.2145, 0.1713, 0.33, 0.1889, 0.5404, 0.2389, 0.3368, 0.1713, 0.33, 0.2389, 0.3368, 0.219, 0.1866, 0.1713, 0.33, 0.3626, 0.96, 0.2175, 0.8625, 0.2003, 0.982, 0.3556, 0.2958, 0.219, 0.1866, 0.2389, 0.3368, 0.3521, 0.7544, 0.1889, 0.5404, 0.2175, 0.8625, 0.4224, 0.2683, 0.3607, 0.005968, 0.3556, 0.2958, 0.3709, 0.6167, 0.4348, 0.5308, 0.3556, 0.2958, 0.4383, 0.75, 0.4348, 0.5308, 0.3709, 0.6167, 0.4397, 0.9147, 0.4383, 0.75, 0.3626, 0.96, 0.4348, 0.5308, 0.4983, 0.2594, 0.4224, 0.2683, 0.4224, 0.2683, 0.4936, 0.001458, 0.4481, 0.00117, 0.4983, 0.2594, 0.4936, 0.001458, 0.4224, 0.2683, 0.5472, 0.6787, 0.4983, 0.2594, 0.4348, 0.5308, 0.5014, 0.9409, 0.5198, 0.8168, 0.4383, 0.75, 0.5472, 0.6787, 0.5825, 0.3597, 0.4983, 0.2594, 0.6376, 0.1623, 0.4936, 0.001458, 0.4983, 0.2594, 0.5198, 0.8168, 0.5697, 0.9062, 0.5472, 0.6787, 0.5697, 0.9062, 0.6268, 0.8049, 0.5472, 0.6787, 0.6667, 0.003124, 0.5647, 0.0105, 0.6376, 0.1623, 0.6801, 0.4143, 0.6376, 0.1623, 0.5825, 0.3597, 0.7568, 0.598, 0.6801, 0.4143, 0.5472, 0.6787, 0.7568, 0.598, 0.5472, 0.6787, 0.6268, 0.8049, 0.6376, 0.1623, 0.7801, 0.01729, 0.6667, 0.003124, 0.6801, 0.4143, 0.7536, 0.2257, 0.6376, 0.1623, 0.7697, 0.9465, 0.7161, 0.7669, 0.6643, 0.9557, 0.8349, 0.2611, 0.7801, 0.01729, 0.7536, 0.2257, 0.8256, 0.7489, 0.7161, 0.7669, 0.7697, 0.9465, 0.7568, 0.598, 0.8349, 0.2611, 0.7536, 0.2257, 0.8714, 0.8651, 0.8256, 0.7489, 0.7697, 0.9465, 0.9326, 0.01684, 0.7801, 0.01729, 0.8349, 0.2611, 0.8256, 0.7489, 0.9167, 0.644, 0.7568, 0.598, 0.9326, 0.01684, 0.8638, 0.0, 0.7801, 0.01729, 0.9423, 0.7907, 0.9167, 0.644, 0.8714, 0.8651, 0.9283, 0.9599, 0.9423, 0.7907, 0.8714, 0.8651, 0.9307, 0.3987, 0.9999, 0.1837, 0.9326, 0.01684, 0.9167, 0.644, 1.0, 0.491, 0.9307, 0.3987, 1.0, 0.8276, 0.9423, 0.7907, 0.9283, 0.9599, 0.1662, 0.4601, 8.273e-06, 0.2688, 0.0, 0.5916, 0.1617, 0.258, 0.111, 0.02576, 8.273e-06, 0.2688, 0.1662, 0.4601, 0.1617, 0.258, 8.273e-06, 0.2688, 0.1662, 0.4601, 0.2526, 0.179, 0.1617, 0.258, 0.1886, 0.6394, 0.3913, 0.5019, 0.1662, 0.4601, 0.2558, 0.8758, 0.1886, 0.6394, 0.1163, 0.8939, 0.3589, 0.1969, 0.2755, 0.01446, 0.2526, 0.179, 0.3913, 0.5019, 0.3589, 0.1969, 0.2526, 0.179, 0.3504, 0.6774, 0.1886, 0.6394, 0.2558, 0.8758, 0.4603, 0.8589, 0.3504, 0.6774, 0.2558, 0.8758, 0.4508, 1.0, 0.4603, 0.8589, 0.2558, 0.8758, 0.3504, 0.6774, 0.4896, 0.6567, 0.3913, 0.5019, 0.3913, 0.5019, 0.608, 0.4776, 0.4553, 0.1481, 0.4896, 0.6567, 0.608, 0.4776, 0.3913, 0.5019, 0.6112, 0.7242, 0.608, 0.4776, 0.4896, 0.6567, 0.6112, 0.7242, 0.7202, 0.6272, 0.608, 0.4776, 0.7251, 0.8663, 0.6112, 0.7242, 0.4603, 0.8589, 0.608, 0.4776, 0.7721, 0.2966, 0.728, 0.1281, 0.8197, 0.9774, 0.878, 0.8637, 0.7251, 0.8663, 0.7721, 0.2966, 0.887, 0.1693, 0.728, 0.1281, 0.8626, 0.5043, 0.7721, 0.2966, 0.7202, 0.6272, 0.7251, 0.8663, 0.8261, 0.6677, 0.7202, 0.6272, 0.887, 0.1693, 0.9267, 0.0, 0.728, 0.1281, 0.9265, 0.6738, 0.8626, 0.5043, 0.8261, 0.6677, 0.878, 0.8637, 0.9265, 0.6738, 0.8261, 0.6677, 1.0, 0.4925, 0.8626, 0.5043, 0.9265, 0.6738, 1.0, 0.8025, 0.9265, 0.6738, 0.878, 0.8637, 0.0, 0.9658, 0.09647, 0.8199, -3.465e-05, 0.6368, 0.1221, 0.3549, 0.2268, 0.1718, 0.1301, 0.1307, 0.2203, 0.8066, 0.1508, 0.728, 0.09647, 0.8199, 0.3124, 0.7645, 0.2713, 0.5736, 0.2203, 0.8066, 0.4008, 0.25, 0.3103, 0.1356, 0.275, 0.3644, 0.4008, 0.25, 0.275, 0.3644, 0.2713, 0.5736, 0.432, 0.6467, 0.2713, 0.5736, 0.3124, 0.7645, 0.4008, 0.25, 0.4796, 0.1568, 0.3913, 0.03919, 0.569, 0.4276, 0.4796, 0.1568, 0.4008, 0.25, 0.6114, 0.2388, 0.4919, 0.02597, 0.4796, 0.1568, 0.6084, 0.6928, 0.569, 0.4276, 0.432, 0.6467, 0.4378, 0.8266, 0.6084, 0.6928, 0.432, 0.6467, 0.68, 0.8811, 0.6084, 0.6928, 0.518, 0.9471, 0.6805, 1.0, 0.68, 0.8811, 0.518, 0.9471, 0.6906, 0.0772, 0.4919, 0.02597, 0.6114, 0.2388, 0.7283, 0.6377, 0.7239, 0.3706, 0.569, 0.4276, 0.6084, 0.6928, 0.7283, 0.6377, 0.569, 0.4276, 0.7991, 0.1071, 0.6906, 0.0772, 0.7239, 0.3706, 0.7239, 0.3706, 0.6906, 0.0772, 0.6114, 0.2388, 0.7991, 0.1071, 0.75, 0.0, 0.6906, 0.0772, 0.8131, 0.763, 0.7283, 0.6377, 0.68, 0.8811, 0.8154, 0.9773, 0.9, 0.9232, 0.8131, 0.763, 1.0, 0.2438, 0.8959, 0.02783, 0.9066, 0.3281, 1.0, 0.8694, 0.9022, 0.7232, 0.9, 0.9232, 0.0, 0.9133, 0.07276, 1.0, 0.08034, 0.8112, -1.025e-05, 0.2371, 0.07332, 0.4476, 0.07596, 0.0843, 0.08034, 0.8112, 0.07332, 0.4476, 0.0, 0.5449, 0.1472, 0.4395, 0.2599, 0.04945, 0.07596, 0.0843, 0.5533, 0.04073, 0.6505, 0.3418, 0.7584, 0.2158, 0.6756, 0.01851, 0.2605, 0.9786, 0.2205, 0.8151, 0.1471, 0.916, 0.1472, 0.4395, 0.2205, 0.8151, 0.2302, 0.4207, 0.2205, 0.8151, 0.3155, 0.7697, 0.2302, 0.4207, 0.3426, 0.5203, 0.348, 0.3269, 0.2302, 0.4207, 0.3155, 0.7697, 0.3426, 0.5203, 0.2302, 0.4207, 0.2599, 0.04945, 0.5533, 0.04073, 0.4126, 0.01529, 0.404, 0.8975, 0.4977, 0.7865, 0.3155, 0.7697, 0.4977, 0.7865, 0.5055, 0.3555, 0.3426, 0.5203, 0.5417, 0.98, 0.4977, 0.7865, 0.404, 0.8975, 0.4977, 0.7865, 0.6073, 0.8315, 0.679, 0.7476, 0.7066, 0.9417, 0.679, 0.7476, 0.6073, 0.8315, 0.7916, 0.5031, 0.6505, 0.3418, 0.679, 0.7476, 0.7631, 0.702, 0.6505, 0.3418, 0.7916, 0.5031, 0.7584, 0.2158, 1.0, 0.491, 0.9167, 0.644, 0.9423, 0.7907, 1.0, 0.8276, 0.7918, 0.9129, 0.7631, 0.702, 0.679, 0.7476, 0.7584, 0.2158, 0.822, 0.02028, 0.6756, 0.01851, 0.7584, 0.2158, 0.8611, 0.1473, 0.822, 0.02028, 0.7584, 0.2158, 0.8665, 0.3397, 0.8611, 0.1473, 0.822, 0.02028, 0.8611, 0.1473, 0.9243, 0.0, 0.9999, 0.5712, 0.8665, 0.3397, 0.7916, 0.5031, 0.9008, 0.7931, 0.9999, 0.5712, 0.8423, 0.6622, 1.0, 0.2848, 1.0, 0.02932, 0.8611, 0.1473, 0.9008, 0.7931, 1.0, 0.8433, 0.9999, 0.5712, 2.415e-05, 0.9257, 0.09827, 0.8949, 0.046, 0.7741, -4.454e-07, 0.3179, 0.04489, 0.3978, 0.06638, 0.2279, 0.0, 0.6512, 0.046, 0.7741, 0.04489, 0.3978, 0.06638, 0.2279, 0.1245, 0.2145, 0.09311, 0.0, 0.1088, 0.3694, 0.1245, 0.2145, 0.06638, 0.2279, 0.1423, 0.7839, 0.1088, 0.3694, 0.04489, 0.3978, 0.09827, 0.8949, 0.1423, 0.7839, 0.04489, 0.3978, 0.1245, 0.2145, 0.219, 0.1866, 0.09311, 0.0, 0.1088, 0.3694, 0.1889, 0.5404, 0.1713, 0.33, 0.1423, 0.7839, 0.2175, 0.8625, 0.1889, 0.5404, 0.2003, 0.982, 0.2175, 0.8625, 0.1423, 0.7839, 0.1889, 0.5404, 0.3709, 0.6167, 0.2389, 0.3368, 0.3556, 0.2958, 0.3607, 0.005968, 0.219, 0.1866, 0.1889, 0.5404, 0.3521, 0.7544, 0.3709, 0.6167, 0.3626, 0.96, 0.3521, 0.7544, 0.2175, 0.8625, 0.2389, 0.3368, 0.3709, 0.6167, 0.3556, 0.2958, 0.4224, 0.2683, 0.4481, 0.00117, 0.3607, 0.005968, 0.3556, 0.2958, 0.4348, 0.5308, 0.4224, 0.2683, 0.3521, 0.7544, 0.4383, 0.75, 0.3709, 0.6167, 0.3626, 0.96, 0.4383, 0.75, 0.3521, 0.7544, 0.4383, 0.75, 0.5472, 0.6787, 0.4348, 0.5308, 0.4383, 0.75, 0.5198, 0.8168, 0.5472, 0.6787, 0.4397, 0.9147, 0.5014, 0.9409, 0.4383, 0.75, 0.5697, 0.9062, 0.5198, 0.8168, 0.5014, 0.9409, 0.6376, 0.1623, 0.5647, 0.0105, 0.4936, 0.001458, 0.5825, 0.3597, 0.6376, 0.1623, 0.4983, 0.2594, 0.1472, 0.4395, 0.07332, 0.4476, 0.08034, 0.8112, 0.2205, 0.8151, 0.6643, 0.9557, 0.6268, 0.8049, 0.5697, 0.9062, 0.5825, 0.3597, 0.5472, 0.6787, 0.6801, 0.4143, 0.7161, 0.7669, 0.7568, 0.598, 0.6268, 0.8049, 0.6268, 0.8049, 0.6643, 0.9557, 0.7161, 0.7669, 0.6376, 0.1623, 0.7536, 0.2257, 0.7801, 0.01729, 0.6801, 0.4143, 0.7568, 0.598, 0.7536, 0.2257, 0.7161, 0.7669, 0.8256, 0.7489, 0.7568, 0.598, 0.7568, 0.598, 0.9307, 0.3987, 0.8349, 0.2611, 0.7568, 0.598, 0.9167, 0.644, 0.9307, 0.3987, 0.8256, 0.7489, 0.8714, 0.8651, 0.9167, 0.644, 0.8349, 0.2611, 0.9307, 0.3987, 0.9326, 0.01684, 1.0, 1.0, 1.0, 0.8276, 0.9283, 0.9599, 0.9307, 0.3987, 1.0, 0.491, 0.9999, 0.1837, 0.07095, 0.6157, 0.0, 0.5916, 0.0, 0.9216, 0.1163, 0.8939, 0.0, 0.04941, 8.273e-06, 0.2688, 0.111, 0.02576, 0.07095, 0.6157, 0.1662, 0.4601, 0.0, 0.5916, 0.111, 0.02576, 0.1617, 0.258, 0.2526, 0.179, 0.2755, 0.01446, 0.07095, 0.6157, 0.1886, 0.6394, 0.1662, 0.4601, 0.1163, 0.8939, 0.1886, 0.6394, 0.07095, 0.6157, 0.9267, 0.0, 0.887, 0.1693, 1.0, 0.1943, 1.0, 0.0, 0.1662, 0.4601, 0.3913, 0.5019, 0.2526, 0.179, 0.1886, 0.6394, 0.3504, 0.6774, 0.3913, 0.5019, 0.3589, 0.1969, 0.4553, 0.1481, 0.2755, 0.01446, 0.3589, 0.1969, 0.3913, 0.5019, 0.4553, 0.1481, 0.4603, 0.8589, 0.4896, 0.6567, 0.3504, 0.6774, 0.5841, 0.1957, 0.5646, 0.04512, 0.4553, 0.1481, 0.4553, 0.1481, 0.608, 0.4776, 0.5841, 0.1957, 0.4603, 0.8589, 0.6112, 0.7242, 0.4896, 0.6567, 0.728, 0.1281, 0.6719, 0.01158, 0.5646, 0.04512, 0.5841, 0.1957, 0.728, 0.1281, 0.5646, 0.04512, 0.5841, 0.1957, 0.608, 0.4776, 0.728, 0.1281, 0.608, 0.4776, 0.7202, 0.6272, 0.7721, 0.2966, 0.7251, 0.8663, 0.7202, 0.6272, 0.6112, 0.7242, 0.8261, 0.6677, 0.8626, 0.5043, 0.7202, 0.6272, 0.7251, 0.8663, 0.878, 0.8637, 0.8261, 0.6677, 0.8626, 0.5043, 0.887, 0.1693, 0.7721, 0.2966, 1.0, 0.1943, 0.887, 0.1693, 0.8626, 0.5043, 1.0, 0.4925, 0.0, 0.3292, -3.465e-05, 0.6368, 0.1223, 0.5591, 0.1221, 0.3549, 0.9265, 0.6738, 1.0, 0.8025, 1.0, 0.4925, 0.0, 0.9658, 0.07654, 1.0, 0.09647, 0.8199, 0.1221, 0.3549, 0.1301, 0.1307, 2.955e-05, 0.1004, 0.1221, 0.3549, 2.955e-05, 0.1004, 0.0, 0.3292, 0.1478, 0.0, 0.1301, 0.1307, 0.2268, 0.1718, 0.2267, 0.0, -3.465e-05, 0.6368, 0.09647, 0.8199, 0.1223, 0.5591, 0.09647, 0.8199, 0.1508, 0.728, 0.1223, 0.5591, 0.275, 0.3644, 0.1221, 0.3549, 0.1223, 0.5591, 0.2713, 0.5736, 0.1221, 0.3549, 0.275, 0.3644, 0.2268, 0.1718, 0.2713, 0.5736, 0.1223, 0.5591, 0.1508, 0.728, 0.2203, 0.8066, 0.2917, 0.0, 0.2267, 0.0, 0.2268, 0.1718, 0.3103, 0.1356, 0.8337, 0.2923, 0.7239, 0.3706, 0.7283, 0.6377, 0.8479, 0.5267, 0.275, 0.3644, 0.3103, 0.1356, 0.2268, 0.1718, 0.3124, 0.7645, 0.518, 0.9471, 0.4378, 0.8266, 0.3103, 0.1356, 0.4008, 0.25, 0.3913, 0.03919, 0.432, 0.6467, 0.4008, 0.25, 0.2713, 0.5736, 0.3124, 0.7645, 0.4378, 0.8266, 0.432, 0.6467, 0.3913, 0.03919, 0.4796, 0.1568, 0.4919, 0.02597, 0.432, 0.6467, 0.569, 0.4276, 0.4008, 0.25, 0.569, 0.4276, 0.6114, 0.2388, 0.4796, 0.1568, 0.518, 0.9471, 0.6084, 0.6928, 0.4378, 0.8266, 0.569, 0.4276, 0.7239, 0.3706, 0.6114, 0.2388, 0.68, 0.8811, 0.7283, 0.6377, 0.6084, 0.6928, 0.8154, 0.9773, 0.8131, 0.763, 0.68, 0.8811, 0.7239, 0.3706, 0.8337, 0.2923, 0.7991, 0.1071, 0.7283, 0.6377, 0.8131, 0.763, 0.8479, 0.5267, 0.8337, 0.2923, 0.9066, 0.3281, 0.8959, 0.02783, 0.7991, 0.1071, 0.8337, 0.2923, 0.8959, 0.02783, 1.0, 0.6015, 0.9066, 0.3281, 0.8479, 0.5267, 0.8479, 0.5267, 0.9066, 0.3281, 0.8337, 0.2923, 0.9022, 0.7232, 0.8479, 0.5267, 0.8131, 0.763, 0.9022, 0.7232, 1.0, 0.6015, 0.8479, 0.5267, 0.8131, 0.763, 0.9, 0.9232, 0.9022, 0.7232, 1.0, 0.2438, 1.0, 0.02041, 0.8959, 0.02783, 0.9066, 0.3281, 1.0, 0.6015, 1.0, 0.2438, 1.0, 0.8694, 1.0, 0.6015, 0.9022, 0.7232, 0.4796, 0.03641, 0.4082, 0.05677, 0.3958, 0.01789, 0.4796, 0.03641, 0.4166, 0.1151, 0.4082, 0.05677, 0.5708, 0.02329, 0.5003, 0.08145, 0.4796, 0.03641, 0.4166, 0.1151, 0.382, 0.1261, 0.4082, 0.05677, 0.5003, 0.08145, 0.5824, 0.1398, 0.4902, 0.129, 0.5966, 0.07421, 0.5824, 0.1398, 0.5003, 0.08145, 0.4902, 0.129, 0.3995, 0.1917, 0.4166, 0.1151, 0.5369, 0.1707, 0.4584, 0.1935, 0.4902, 0.129, 0.5369, 0.1707, 0.5824, 0.1398, 0.5141, 0.2389, 0.5369, 0.1707, 0.5141, 0.2389, 0.4584, 0.1935, 0.5824, 0.1398, 0.6147, 0.2322, 0.5141, 0.2389, 0.5141, 0.2389, 0.4108, 0.2733, 0.4584, 0.1935, 0.4166, 0.1151, 0.3782, 0.1606, 0.382, 0.1261, 0.4082, 0.05677, 0.382, 0.1261, 0.3795, 0.0767, 0.3958, 0.01789, 0.4082, 0.05677, 0.3795, 0.0767, 0.6147, 0.2322, 0.5526, 0.3008, 0.5141, 0.2389, 0.5526, 0.3008, 0.5037, 0.3345, 0.4856, 0.2784, 0.4563, 0.3233, 0.3958, 0.3652, 0.4108, 0.2733, 0.6173, 0.3405, 0.556, 0.3579, 0.5526, 0.3008, 0.5037, 0.3345, 0.4336, 0.4059, 0.4563, 0.3233, 0.556, 0.3579, 0.5195, 0.4081, 0.5037, 0.3345, 0.4336, 0.4059, 0.4068, 0.4758, 0.3793, 0.4314, 0.4747, 0.4135, 0.4068, 0.4758, 0.4336, 0.4059, 0.5141, 0.2389, 0.4856, 0.2784, 0.4108, 0.2733, 0.4068, 0.4758, 0.3777, 0.486, 0.3793, 0.4314, 0.401, 0.5451, 0.4734, 0.5475, 0.4148, 0.5993, 0.4734, 0.5475, 0.536, 0.551, 0.4685, 0.6099, 0.536, 0.551, 0.576, 0.5531, 0.5192, 0.6089, 0.4148, 0.5993, 0.4685, 0.6099, 0.4063, 0.6462, 0.4685, 0.6099, 0.4903, 0.6805, 0.4266, 0.6844, 0.6331, 0.6378, 0.6043, 0.7066, 0.5558, 0.6327, 0.4063, 0.6462, 0.4266, 0.6844, 0.3668, 0.6952, 0.6043, 0.7066, 0.5207, 0.7405, 0.5558, 0.6327, 0.5558, 0.6327, 0.5207, 0.7405, 0.4903, 0.6805, 0.4266, 0.6844, 0.4273, 0.7466, 0.3321, 0.7309, 0.4401, 0.4934, 0.401, 0.5451, 0.4068, 0.4758, 0.5203, 0.5006, 0.4734, 0.5475, 0.4856, 0.4737, 0.5778, 0.4918, 0.536, 0.551, 0.5203, 0.5006, 0.5778, 0.4918, 0.576, 0.5531, 0.536, 0.551, 0.6331, 0.6378, 0.6513, 0.6967, 0.6043, 0.7066, 0.6043, 0.7066, 0.5476, 0.7831, 0.5207, 0.7405, 0.3668, 0.6952, 0.4266, 0.6844, 0.3321, 0.7309, 0.4148, 0.5993, 0.4063, 0.6462, 0.3543, 0.6352, 0.5207, 0.7405, 0.5003, 0.816, 0.4273, 0.7466, 0.6101, 0.7762, 0.6143, 0.8226, 0.5589, 0.8305, 0.5003, 0.816, 0.447, 0.8555, 0.4111, 0.8036, 0.5476, 0.7831, 0.5589, 0.8305, 0.5003, 0.816, 0.5003, 0.816, 0.5122, 0.8648, 0.447, 0.8555, 0.5589, 0.8305, 0.5587, 0.8978, 0.5122, 0.8648, 0.5589, 0.8305, 0.6143, 0.8226, 0.5587, 0.8978, 0.447, 0.8555, 0.4242, 0.9283, 0.3808, 0.8698, 0.5122, 0.8648, 0.494, 0.9253, 0.447, 0.8555, 0.494, 0.9253, 0.4242, 0.9283, 0.447, 0.8555, 0.494, 0.9253, 0.4055, 0.9856, 0.4242, 0.9283, 0.6127, 0.9907, 0.5773, 0.9951, 0.5819, 0.9588, 0.4242, 0.9283, 0.4055, 0.9856, 0.3789, 0.9305, 0.4111, 0.8036, 0.3808, 0.8698, 0.375, 0.7874, 0.1883, 0.5347, 0.1322, 0.5449, 0.1351, 0.5052, 0.3563, 0.5265, 0.29, 0.6165, 0.3021, 0.5156, 0.1883, 0.5347, 0.1481, 0.5813, 0.1322, 0.5449, 0.2521, 0.5232, 0.3021, 0.5156, 0.2181, 0.5833, 0.2181, 0.5833, 0.1959, 0.6211, 0.1883, 0.5347, 0.2181, 0.5833, 0.29, 0.6165, 0.2398, 0.6369, 0.1959, 0.6211, 0.1469, 0.6244, 0.1481, 0.5813, 0.2398, 0.6369, 0.1959, 0.6211, 0.2181, 0.5833, 0.1959, 0.6211, 0.147, 0.6708, 0.1469, 0.6244, 0.2398, 0.6369, 0.2059, 0.6851, 0.1959, 0.6211, 0.147, 0.6708, 0.2059, 0.6851, 0.1831, 0.7192, 0.2398, 0.6369, 0.2559, 0.7066, 0.2059, 0.6851, 0.147, 0.6708, 0.1831, 0.7192, 0.1411, 0.7321, 0.3145, 0.6737, 0.3668, 0.6952, 0.3321, 0.7309, 0.2059, 0.6851, 0.2559, 0.7066, 0.2459, 0.7434, 0.2559, 0.7066, 0.3321, 0.7309, 0.2459, 0.7434, 0.401, 0.5451, 0.3543, 0.6352, 0.3563, 0.5265, 0.3543, 0.6352, 0.3668, 0.6952, 0.3145, 0.6737, 0.7234, 0.5088, 0.6782, 0.5583, 0.6772, 0.5031, 0.7234, 0.5088, 0.7799, 0.5136, 0.722, 0.5497, 0.7799, 0.5136, 0.7993, 0.578, 0.7552, 0.5747, 0.7799, 0.5136, 0.8517, 0.5301, 0.7993, 0.578, 0.7552, 0.5747, 0.695, 0.6071, 0.722, 0.5497, 0.8517, 0.5301, 0.8601, 0.6162, 0.7993, 0.578, 0.695, 0.6071, 0.6331, 0.6378, 0.6782, 0.5583, 0.7993, 0.578, 0.7503, 0.6472, 0.7552, 0.5747, 0.8601, 0.6162, 0.8097, 0.6446, 0.7993, 0.578, 0.695, 0.6071, 0.6917, 0.6515, 0.6331, 0.6378, 0.6917, 0.6515, 0.6513, 0.6967, 0.6331, 0.6378, 0.8735, 0.6814, 0.8568, 0.7206, 0.8097, 0.6446, 0.7503, 0.6472, 0.7142, 0.6973, 0.6917, 0.6515, 0.8097, 0.6446, 0.7882, 0.7114, 0.7503, 0.6472, 0.7142, 0.6973, 0.6909, 0.7331, 0.6513, 0.6967, 0.875, 0.598, 0.8601, 0.6162, 0.8517, 0.5301, 0.8568, 0.7206, 0.8248, 0.75, 0.7882, 0.7114, 0.4701, 0.05147, 0.4097, 0.06485, 0.3958, 0.01789, 0.5974, 0.01817, 0.53, 0.07626, 0.4701, 0.05147, 0.53, 0.07626, 0.4775, 0.1198, 0.4701, 0.05147, 0.53, 0.07626, 0.5415, 0.1364, 0.4775, 0.1198, 0.6006, 0.08829, 0.5415, 0.1364, 0.53, 0.07626, 0.4097, 0.06485, 0.42, 0.125, 0.382, 0.1261, 0.4775, 0.1198, 0.3995, 0.1917, 0.42, 0.125, 0.5415, 0.1364, 0.4584, 0.1935, 0.4775, 0.1198, 0.5415, 0.1364, 0.6122, 0.172, 0.5015, 0.2176, 0.5415, 0.1364, 0.5015, 0.2176, 0.4584, 0.1935, 0.5015, 0.2176, 0.6122, 0.172, 0.5392, 0.2472, 0.6122, 0.172, 0.6114, 0.2506, 0.5392, 0.2472, 0.5015, 0.2176, 0.4051, 0.2508, 0.4584, 0.1935, 0.42, 0.125, 0.3782, 0.1606, 0.382, 0.1261, 0.4097, 0.06485, 0.382, 0.1261, 0.3795, 0.0767, 0.3958, 0.01789, 0.4097, 0.06485, 0.3795, 0.0767, 0.6114, 0.2506, 0.5526, 0.3008, 0.5392, 0.2472, 0.5526, 0.3008, 0.5037, 0.3345, 0.4856, 0.2784, 0.4563, 0.3233, 0.3958, 0.3652, 0.4151, 0.2905, 0.6173, 0.3405, 0.556, 0.3579, 0.5526, 0.3008, 0.4563, 0.3233, 0.4541, 0.3986, 0.4125, 0.4133, 0.5037, 0.3345, 0.4541, 0.3986, 0.4563, 0.3233, 0.556, 0.3579, 0.5195, 0.4081, 0.5037, 0.3345, 0.4541, 0.3986, 0.4068, 0.4758, 0.4125, 0.4133, 0.4125, 0.4133, 0.4068, 0.4758, 0.3793, 0.4314, 0.4747, 0.4135, 0.4068, 0.4758, 0.4541, 0.3986, 0.5015, 0.2176, 0.4856, 0.2784, 0.4051, 0.2508, 0.5392, 0.2472, 0.4856, 0.2784, 0.5015, 0.2176, 0.4068, 0.4758, 0.3777, 0.486, 0.3793, 0.4314, 0.401, 0.5451, 0.4734, 0.5475, 0.4148, 0.5993, 0.4734, 0.5475, 0.536, 0.5509, 0.4685, 0.6099, 0.536, 0.5509, 0.576, 0.5531, 0.5192, 0.6089, 0.4148, 0.5993, 0.4685, 0.6099, 0.4063, 0.6462, 0.4685, 0.6099, 0.491, 0.6631, 0.4379, 0.673, 0.4063, 0.6462, 0.4132, 0.7191, 0.3668, 0.6952, 0.5558, 0.6327, 0.4894, 0.6992, 0.491, 0.6631, 0.6136, 0.6673, 0.545, 0.7358, 0.5558, 0.6327, 0.5558, 0.6327, 0.545, 0.7358, 0.4894, 0.6992, 0.4401, 0.4934, 0.401, 0.5451, 0.4068, 0.4758, 0.5203, 0.5006, 0.4734, 0.5475, 0.4856, 0.4737, 0.5778, 0.4918, 0.536, 0.5509, 0.5203, 0.5006, 0.5778, 0.4918, 0.576, 0.5531, 0.536, 0.5509, 0.6136, 0.6673, 0.6138, 0.7673, 0.545, 0.7358, 0.4952, 0.7465, 0.4121, 0.7873, 0.4132, 0.7191, 0.3668, 0.6952, 0.4132, 0.7191, 0.3321, 0.7309, 0.4148, 0.5993, 0.4063, 0.6462, 0.3543, 0.6352, 0.4359, 0.8434, 0.3808, 0.8698, 0.4121, 0.7873, 0.5878, 0.8161, 0.5891, 0.8646, 0.5482, 0.8664, 0.5242, 0.8267, 0.4859, 0.8786, 0.4359, 0.8434, 0.5242, 0.8267, 0.5482, 0.8664, 0.4859, 0.8786, 0.4859, 0.8786, 0.4242, 0.9283, 0.3808, 0.8698, 0.5891, 0.8646, 0.623, 0.8598, 0.5765, 0.9513, 0.4859, 0.8786, 0.5182, 0.9313, 0.4242, 0.9283, 0.5482, 0.8664, 0.5182, 0.9313, 0.4859, 0.8786, 0.5182, 0.9313, 0.4055, 0.9856, 0.4242, 0.9283, 0.545, 0.7358, 0.5419, 0.7815, 0.4952, 0.7465, 0.6138, 0.7673, 0.5419, 0.7815, 0.545, 0.7358, 0.6138, 0.7673, 0.6231, 0.8143, 0.5878, 0.8161, 0.6231, 0.8143, 0.623, 0.8598, 0.5891, 0.8646, 0.623, 0.8598, 0.625, 0.9461, 0.5765, 0.9513, 0.5765, 0.9513, 0.625, 0.9461, 0.6, 0.9913, 0.4242, 0.9283, 0.4055, 0.9856, 0.3789, 0.9305, 0.4121, 0.7873, 0.3808, 0.8698, 0.375, 0.7874, 0.1883, 0.5347, 0.1322, 0.5449, 0.1351, 0.5052, 0.3563, 0.5265, 0.29, 0.6165, 0.3021, 0.5156, 0.1883, 0.5347, 0.1481, 0.5813, 0.1322, 0.5449, 0.2521, 0.5232, 0.3021, 0.5156, 0.2181, 0.5833, 0.2181, 0.5833, 0.1959, 0.6211, 0.1883, 0.5347, 0.2181, 0.5833, 0.29, 0.6165, 0.2517, 0.6219, 0.1959, 0.6211, 0.1589, 0.6266, 0.1481, 0.5813, 0.2517, 0.6219, 0.1959, 0.6211, 0.2181, 0.5833, 0.2517, 0.6219, 0.228, 0.6518, 0.1959, 0.6211, 0.1959, 0.6211, 0.147, 0.6708, 0.1589, 0.6266, 0.228, 0.6518, 0.2059, 0.6851, 0.1959, 0.6211, 0.2517, 0.6219, 0.2753, 0.6776, 0.228, 0.6518, 0.147, 0.6708, 0.2059, 0.6851, 0.1831, 0.7192, 0.228, 0.6518, 0.2559, 0.7066, 0.2059, 0.6851, 0.147, 0.6708, 0.1831, 0.7192, 0.1411, 0.7321, 0.3145, 0.6737, 0.3668, 0.6952, 0.3321, 0.7309, 0.2059, 0.6851, 0.2559, 0.7066, 0.2459, 0.7434, 0.2559, 0.7066, 0.3321, 0.7309, 0.2459, 0.7434, 0.401, 0.5451, 0.3543, 0.6352, 0.3563, 0.5265, 0.3543, 0.6352, 0.3668, 0.6952, 0.3145, 0.6737, 0.1589, 0.6266, 0.147, 0.6708, 0.1291, 0.6212, 0.7234, 0.5088, 0.6691, 0.5546, 0.6772, 0.5031, 0.7234, 0.5088, 0.7799, 0.5136, 0.7325, 0.5556, 0.7799, 0.5136, 0.7993, 0.578, 0.7325, 0.5556, 0.7325, 0.5556, 0.6821, 0.6012, 0.6691, 0.5546, 0.7325, 0.5556, 0.7993, 0.578, 0.7465, 0.6103, 0.6821, 0.6012, 0.6513, 0.6409, 0.6691, 0.5546, 0.8616, 0.5862, 0.8097, 0.6446, 0.7993, 0.578, 0.7465, 0.6103, 0.6971, 0.6528, 0.6821, 0.6012, 0.8718, 0.6659, 0.844, 0.6952, 0.8097, 0.6446, 0.6971, 0.6528, 0.6513, 0.6967, 0.6513, 0.6409, 0.7477, 0.6649, 0.7035, 0.7138, 0.6971, 0.6528, 0.8097, 0.6446, 0.7942, 0.7162, 0.7477, 0.6649, 0.8718, 0.6659, 0.8638, 0.734, 0.844, 0.6952, 0.6513, 0.6409, 0.6136, 0.6673, 0.6252, 0.5832, 0.4869, 0.02398, 0.4016, 0.06312, 0.3958, 0.01789, 0.5014, 0.07579, 0.4178, 0.1146, 0.4869, 0.02398, 0.6102, 0.07435, 0.6006, 0.1098, 0.5642, 0.03482, 0.4178, 0.1146, 0.3797, 0.147, 0.4016, 0.06312, 0.6006, 0.1098, 0.5415, 0.1364, 0.5014, 0.07579, 0.4695, 0.1259, 0.3995, 0.1917, 0.4178, 0.1146, 0.5415, 0.1364, 0.4584, 0.1935, 0.4695, 0.1259, 0.5415, 0.1364, 0.6116, 0.178, 0.4992, 0.2163, 0.5415, 0.1364, 0.4992, 0.2163, 0.4584, 0.1935, 0.4992, 0.2163, 0.6116, 0.178, 0.5398, 0.2567, 0.4992, 0.2163, 0.4108, 0.2733, 0.4584, 0.1935, 0.6116, 0.178, 0.6163, 0.2626, 0.5398, 0.2567, 0.5398, 0.2567, 0.5037, 0.3345, 0.4856, 0.2784, 0.6163, 0.2626, 0.5567, 0.3465, 0.5398, 0.2567, 0.4563, 0.3233, 0.3958, 0.3652, 0.4108, 0.2733, 0.5037, 0.3345, 0.4336, 0.4059, 0.4563, 0.3233, 0.5567, 0.3465, 0.5195, 0.4081, 0.5037, 0.3345, 0.4336, 0.4059, 0.4068, 0.4758, 0.3793, 0.4314, 0.4747, 0.4135, 0.4068, 0.4758, 0.4336, 0.4059, 0.4992, 0.2163, 0.4856, 0.2784, 0.4108, 0.2733, 0.5398, 0.2567, 0.4856, 0.2784, 0.4992, 0.2163, 0.4068, 0.4758, 0.3777, 0.486, 0.3793, 0.4314, 0.401, 0.5451, 0.4734, 0.5475, 0.4148, 0.5993, 0.4734, 0.5475, 0.536, 0.551, 0.4685, 0.6099, 0.536, 0.551, 0.576, 0.5531, 0.5192, 0.6089, 0.4148, 0.5993, 0.4685, 0.6099, 0.4063, 0.6462, 0.4685, 0.6099, 0.4903, 0.6805, 0.4266, 0.6844, 0.6331, 0.6378, 0.6043, 0.7066, 0.5558, 0.6327, 0.4063, 0.6462, 0.4266, 0.6844, 0.3668, 0.6952, 0.6043, 0.7066, 0.5207, 0.7405, 0.5558, 0.6327, 0.5558, 0.6327, 0.5207, 0.7405, 0.4903, 0.6805, 0.4266, 0.6844, 0.4273, 0.7466, 0.3321, 0.7309, 0.4401, 0.4934, 0.401, 0.5451, 0.4068, 0.4758, 0.6095, 0.5099, 0.536, 0.551, 0.5088, 0.4916, 0.6095, 0.5099, 0.576, 0.5531, 0.536, 0.551, 0.6331, 0.6378, 0.6513, 0.6967, 0.6043, 0.7066, 0.6043, 0.7066, 0.5476, 0.7831, 0.5207, 0.7405, 0.3668, 0.6952, 0.4266, 0.6844, 0.3321, 0.7309, 0.4148, 0.5993, 0.4063, 0.6462, 0.3543, 0.6352, 0.5207, 0.7405, 0.5003, 0.816, 0.4273, 0.7466, 0.6101, 0.7762, 0.6165, 0.8337, 0.5589, 0.8305, 0.5003, 0.816, 0.447, 0.8555, 0.4111, 0.8036, 0.5476, 0.7831, 0.5589, 0.8305, 0.5003, 0.816, 0.5003, 0.816, 0.5146, 0.8858, 0.447, 0.8555, 0.5589, 0.8305, 0.5736, 0.8937, 0.5146, 0.8858, 0.5589, 0.8305, 0.6165, 0.8337, 0.5736, 0.8937, 0.447, 0.8555, 0.4495, 0.9305, 0.3808, 0.8698, 0.5146, 0.8858, 0.4495, 0.9305, 0.447, 0.8555, 0.5736, 0.8937, 0.5144, 0.9654, 0.5146, 0.8858, 0.5736, 0.8937, 0.6139, 0.9314, 0.592, 0.9793, 0.592, 0.9793, 0.4929, 1.0, 0.5144, 0.9654, 0.4495, 0.9305, 0.4055, 0.9856, 0.3789, 0.9305, 0.4111, 0.8036, 0.3808, 0.8698, 0.375, 0.7874, 0.1883, 0.5347, 0.1322, 0.5449, 0.1351, 0.5052, 0.3563, 0.5265, 0.29, 0.6165, 0.3021, 0.5156, 0.1883, 0.5347, 0.1406, 0.597, 0.1322, 0.5449, 0.2521, 0.5232, 0.3021, 0.5156, 0.2181, 0.5833, 0.2181, 0.5833, 0.1959, 0.6211, 0.1883, 0.5347, 0.2181, 0.5833, 0.29, 0.6165, 0.2398, 0.6369, 0.1959, 0.6211, 0.1575, 0.645, 0.1406, 0.597, 0.2398, 0.6369, 0.1959, 0.6211, 0.2181, 0.5833, 0.2398, 0.6369, 0.2059, 0.6851, 0.1959, 0.6211, 0.1575, 0.645, 0.2059, 0.6851, 0.1831, 0.7192, 0.2398, 0.6369, 0.2559, 0.7066, 0.2059, 0.6851, 0.1575, 0.645, 0.1831, 0.7192, 0.1411, 0.7321, 0.3145, 0.6737, 0.3668, 0.6952, 0.3321, 0.7309, 0.2059, 0.6851, 0.2559, 0.7066, 0.2459, 0.7434, 0.2559, 0.7066, 0.3321, 0.7309, 0.2459, 0.7434, 0.401, 0.5451, 0.3543, 0.6352, 0.3563, 0.5265, 0.3543, 0.6352, 0.3668, 0.6952, 0.3145, 0.6737, 0.1575, 0.645, 0.1267, 0.6726, 0.1406, 0.597, 0.7234, 0.5088, 0.6782, 0.5583, 0.6772, 0.5031, 0.7234, 0.5088, 0.7737, 0.5152, 0.722, 0.5497, 0.8375, 0.5199, 0.8646, 0.5799, 0.7747, 0.5762, 0.7747, 0.5762, 0.695, 0.6071, 0.722, 0.5497, 0.695, 0.6071, 0.6331, 0.6378, 0.6782, 0.5583, 0.8646, 0.5799, 0.8097, 0.6446, 0.7747, 0.5762, 0.695, 0.6071, 0.6917, 0.6515, 0.6331, 0.6378, 0.6917, 0.6515, 0.6513, 0.6967, 0.6331, 0.6378, 0.7503, 0.6472, 0.7142, 0.6973, 0.6917, 0.6515, 0.8097, 0.6446, 0.8011, 0.7233, 0.7503, 0.6472, 0.7142, 0.6973, 0.7062, 0.735, 0.6513, 0.6967, 0.8581, 0.7391, 0.8011, 0.7233, 0.8617, 0.6833, 0.4796, 0.03641, 0.4082, 0.05677, 0.3958, 0.01789, 0.4796, 0.03641, 0.4166, 0.1151, 0.4082, 0.05677, 0.6009, 0.02057, 0.5003, 0.08145, 0.4796, 0.03641, 0.4166, 0.1151, 0.382, 0.1261, 0.4082, 0.05677, 0.5003, 0.08145, 0.5824, 0.1398, 0.4902, 0.129, 0.5966, 0.0742, 0.5824, 0.1398, 0.5003, 0.08145, 0.4902, 0.129, 0.3995, 0.1917, 0.4166, 0.1151, 0.5369, 0.1707, 0.4584, 0.1935, 0.4902, 0.129, 0.5369, 0.1707, 0.5824, 0.1398, 0.5141, 0.2389, 0.5369, 0.1707, 0.5141, 0.2389, 0.4584, 0.1935, 0.5824, 0.1398, 0.6147, 0.2322, 0.5141, 0.2389, 0.5141, 0.2389, 0.4108, 0.2733, 0.4584, 0.1935, 0.4166, 0.1151, 0.3782, 0.1606, 0.382, 0.1261, 0.4082, 0.05677, 0.382, 0.1261, 0.3795, 0.0767, 0.3958, 0.01789, 0.4082, 0.05677, 0.3795, 0.0767, 0.6147, 0.2322, 0.5526, 0.3008, 0.5141, 0.2389, 0.5526, 0.3008, 0.5037, 0.3345, 0.4856, 0.2784, 0.4563, 0.3233, 0.3876, 0.3736, 0.4108, 0.2733, 0.6173, 0.3405, 0.556, 0.3579, 0.5526, 0.3008, 0.5037, 0.3345, 0.4336, 0.4059, 0.4563, 0.3233, 0.556, 0.3579, 0.5195, 0.4081, 0.5037, 0.3345, 0.4336, 0.4059, 0.422, 0.4839, 0.3793, 0.4314, 0.4747, 0.4135, 0.422, 0.4839, 0.4336, 0.4059, 0.5141, 0.2389, 0.4856, 0.2784, 0.4108, 0.2733, 0.422, 0.4839, 0.3777, 0.486, 0.3793, 0.4314, 0.401, 0.5451, 0.4734, 0.5475, 0.4148, 0.5993, 0.4734, 0.5475, 0.536, 0.551, 0.4685, 0.6099, 0.536, 0.551, 0.576, 0.5531, 0.5192, 0.6089, 0.4148, 0.5993, 0.4685, 0.6099, 0.4063, 0.6462, 0.4685, 0.6099, 0.4903, 0.6805, 0.4266, 0.6844, 0.6331, 0.6378, 0.5676, 0.7247, 0.5558, 0.6327, 0.4063, 0.6462, 0.4266, 0.6844, 0.3668, 0.6952, 0.5558, 0.6327, 0.5676, 0.7247, 0.4903, 0.6805, 0.4266, 0.6844, 0.4273, 0.7466, 0.3321, 0.7309, 0.6095, 0.5099, 0.536, 0.551, 0.5088, 0.4916, 0.6095, 0.5099, 0.576, 0.5531, 0.536, 0.551, 0.6331, 0.6378, 0.6513, 0.6967, 0.5676, 0.7247, 0.3668, 0.6952, 0.4266, 0.6844, 0.3321, 0.7309, 0.4148, 0.5993, 0.4063, 0.6462, 0.3543, 0.6352, 0.5072, 0.748, 0.5147, 0.8161, 0.4273, 0.7466, 0.592, 0.7702, 0.5147, 0.8161, 0.5072, 0.748, 0.592, 0.7702, 0.6168, 0.8084, 0.5709, 0.8455, 0.5147, 0.8161, 0.447, 0.8555, 0.4111, 0.8036, 0.5147, 0.8161, 0.5122, 0.8648, 0.447, 0.8555, 0.5147, 0.8161, 0.5709, 0.8455, 0.5122, 0.8648, 0.447, 0.8555, 0.4242, 0.9283, 0.3808, 0.8698, 0.5122, 0.8648, 0.5203, 0.9218, 0.447, 0.8555, 0.5203, 0.9218, 0.4242, 0.9283, 0.447, 0.8555, 0.5709, 0.8455, 0.6131, 0.8623, 0.5203, 0.9218, 0.5203, 0.9218, 0.4055, 0.9856, 0.4242, 0.9283, 0.4242, 0.9283, 0.4055, 0.9856, 0.3789, 0.9305, 0.4111, 0.8036, 0.3808, 0.8698, 0.375, 0.7874, 0.1883, 0.5347, 0.1322, 0.5449, 0.1351, 0.5052, 0.3563, 0.5265, 0.29, 0.6165, 0.3021, 0.5156, 0.1883, 0.5347, 0.1481, 0.5813, 0.1322, 0.5449, 0.2398, 0.5131, 0.3021, 0.5156, 0.2181, 0.5833, 0.2181, 0.5833, 0.1959, 0.6211, 0.1883, 0.5347, 0.2181, 0.5833, 0.29, 0.6165, 0.2398, 0.6369, 0.1959, 0.6211, 0.1469, 0.6244, 0.1481, 0.5813, 0.2398, 0.6369, 0.1959, 0.6211, 0.2181, 0.5833, 0.1959, 0.6211, 0.147, 0.6708, 0.1469, 0.6244, 0.2398, 0.6369, 0.2059, 0.6851, 0.1959, 0.6211, 0.147, 0.6708, 0.2059, 0.6851, 0.1831, 0.7192, 0.2398, 0.6369, 0.2559, 0.7066, 0.2059, 0.6851, 0.147, 0.6708, 0.1831, 0.7192, 0.1411, 0.7321, 0.3145, 0.6737, 0.3668, 0.6952, 0.3321, 0.7309, 0.2059, 0.6851, 0.2559, 0.7066, 0.2459, 0.7434, 0.2559, 0.7066, 0.3321, 0.7309, 0.2459, 0.7434, 0.401, 0.5451, 0.3543, 0.6352, 0.3563, 0.5265, 0.3543, 0.6352, 0.3668, 0.6952, 0.3145, 0.6737, 0.7234, 0.5088, 0.6782, 0.5583, 0.6772, 0.5031, 0.7234, 0.5088, 0.7799, 0.5136, 0.722, 0.5497, 0.7799, 0.5136, 0.8517, 0.5301, 0.7747, 0.5762, 0.7747, 0.5762, 0.695, 0.6071, 0.722, 0.5497, 0.8517, 0.5301, 0.8601, 0.6162, 0.7747, 0.5762, 0.695, 0.6071, 0.6331, 0.6378, 0.6782, 0.5583, 0.8601, 0.6162, 0.8097, 0.6446, 0.7747, 0.5762, 0.695, 0.6071, 0.6917, 0.6515, 0.6331, 0.6378, 0.6917, 0.6515, 0.6513, 0.6967, 0.6331, 0.6378, 0.8735, 0.6814, 0.8568, 0.7206, 0.8097, 0.6446, 0.7503, 0.6472, 0.7142, 0.6973, 0.6917, 0.6515, 0.8097, 0.6446, 0.7882, 0.7114, 0.7503, 0.6472, 0.7142, 0.6973, 0.6779, 0.7387, 0.6513, 0.6967, 0.875, 0.598, 0.8601, 0.6162, 0.8517, 0.5301, 0.8568, 0.7206, 0.8248, 0.75, 0.7882, 0.7114, 0.5174, 0.004539, 0.5708, 0.02329, 0.4796, 0.03641, 0.6133, 0.01945, 0.5966, 0.07421, 0.5708, 0.02329, 0.5708, 0.02329, 0.5966, 0.07421, 0.5003, 0.08145, 0.4796, 0.03641, 0.5003, 0.08145, 0.4166, 0.1151, 0.5966, 0.07421, 0.6202, 0.1184, 0.5824, 0.1398, 0.5003, 0.08145, 0.4902, 0.129, 0.4166, 0.1151, 0.4902, 0.129, 0.5824, 0.1398, 0.5369, 0.1707, 0.4902, 0.129, 0.4584, 0.1935, 0.3995, 0.1917, 0.3995, 0.1917, 0.4584, 0.1935, 0.4108, 0.2733, 0.4166, 0.1151, 0.3995, 0.1917, 0.3782, 0.1606, 0.5141, 0.2389, 0.5526, 0.3008, 0.4856, 0.2784, 0.4856, 0.2784, 0.4563, 0.3233, 0.4108, 0.2733, 0.4856, 0.2784, 0.5037, 0.3345, 0.4563, 0.3233, 0.6147, 0.2322, 0.6173, 0.3405, 0.5526, 0.3008, 0.5526, 0.3008, 0.556, 0.3579, 0.5037, 0.3345, 0.3958, 0.3652, 0.4563, 0.3233, 0.4336, 0.4059, 0.5037, 0.3345, 0.4747, 0.4135, 0.4336, 0.4059, 0.6173, 0.3405, 0.6183, 0.3962, 0.556, 0.3579, 0.5037, 0.3345, 0.5195, 0.4081, 0.4747, 0.4135, 0.6183, 0.3962, 0.5946, 0.4384, 0.556, 0.3579, 0.3958, 0.3652, 0.4336, 0.4059, 0.3793, 0.4314, 0.556, 0.3579, 0.5946, 0.4384, 0.5195, 0.4081, 0.5195, 0.4081, 0.4856, 0.4737, 0.4747, 0.4135, 0.4747, 0.4135, 0.4401, 0.4934, 0.4068, 0.4758, 0.4747, 0.4135, 0.4856, 0.4737, 0.4401, 0.4934, 0.5195, 0.4081, 0.5203, 0.5006, 0.4856, 0.4737, 0.5195, 0.4081, 0.5946, 0.4384, 0.5203, 0.5006, 0.5203, 0.5006, 0.5946, 0.4384, 0.5778, 0.4918, 0.5778, 0.4918, 0.5946, 0.4384, 0.6349, 0.5245, 0.3958, 0.3652, 0.3793, 0.4314, 0.375, 0.3866, 0.375, 0.3071, 0.4108, 0.2733, 0.3958, 0.3652, 0.5778, 0.4918, 0.6349, 0.5245, 0.576, 0.5531, 0.401, 0.5451, 0.4401, 0.4934, 0.4734, 0.5475, 0.4734, 0.5475, 0.5203, 0.5006, 0.536, 0.551, 0.4148, 0.5993, 0.4734, 0.5475, 0.4685, 0.6099, 0.4685, 0.6099, 0.536, 0.551, 0.5192, 0.6089, 0.5192, 0.6089, 0.576, 0.5531, 0.5558, 0.6327, 0.3145, 0.6737, 0.2753, 0.6776, 0.2398, 0.6369, 0.29, 0.6165, 0.4063, 0.6462, 0.4685, 0.6099, 0.4266, 0.6844, 0.4685, 0.6099, 0.5192, 0.6089, 0.4903, 0.6805, 0.5192, 0.6089, 0.5558, 0.6327, 0.4903, 0.6805, 0.4266, 0.6844, 0.4903, 0.6805, 0.4273, 0.7466, 0.4903, 0.6805, 0.5207, 0.7405, 0.4273, 0.7466, 0.3563, 0.5265, 0.4068, 0.4758, 0.401, 0.5451, 0.4856, 0.4737, 0.4734, 0.5475, 0.4401, 0.4934, 0.6349, 0.5245, 0.6252, 0.5832, 0.576, 0.5531, 0.6043, 0.7066, 0.6513, 0.6967, 0.6494, 0.746, 0.6043, 0.7066, 0.6494, 0.746, 0.5476, 0.7831, 0.3543, 0.6352, 0.4063, 0.6462, 0.3668, 0.6952, 0.401, 0.5451, 0.4148, 0.5993, 0.3543, 0.6352, 0.4273, 0.7466, 0.5003, 0.816, 0.4111, 0.8036, 0.5207, 0.7405, 0.5476, 0.7831, 0.5003, 0.816, 0.5476, 0.7831, 0.6101, 0.7762, 0.5589, 0.8305, 0.4111, 0.8036, 0.447, 0.8555, 0.3808, 0.8698, 0.5003, 0.816, 0.5589, 0.8305, 0.5122, 0.8648, 0.5587, 0.8978, 0.6143, 0.8226, 0.6143, 0.872, 0.494, 0.9253, 0.5122, 0.8648, 0.5587, 0.8978, 0.3808, 0.8698, 0.4242, 0.9283, 0.3789, 0.9305, 0.5587, 0.8978, 0.6143, 0.872, 0.5819, 0.9588, 0.5587, 0.8978, 0.5819, 0.9588, 0.494, 0.9253, 0.494, 0.9253, 0.5166, 0.9895, 0.4055, 0.9856, 0.494, 0.9253, 0.5819, 0.9588, 0.5166, 0.9895, 0.5819, 0.9588, 0.5773, 0.9951, 0.5166, 0.9895, 0.5166, 0.9895, 0.4746, 1.0, 0.4055, 0.9856, 0.4273, 0.7466, 0.4111, 0.8036, 0.375, 0.7874, 0.1883, 0.5347, 0.2318, 0.5065, 0.2521, 0.5232, 0.2521, 0.5232, 0.2181, 0.5833, 0.1883, 0.5347, 0.2181, 0.5833, 0.3021, 0.5156, 0.29, 0.6165, 0.1883, 0.5347, 0.1959, 0.6211, 0.1481, 0.5813, 0.3563, 0.5265, 0.3543, 0.6352, 0.29, 0.6165, 0.1959, 0.6211, 0.2059, 0.6851, 0.147, 0.6708, 0.5558, 0.6327, 0.576, 0.5531, 0.6252, 0.5832, 0.6136, 0.6673, 0.29, 0.6165, 0.3543, 0.6352, 0.3145, 0.6737, 0.2398, 0.6369, 0.2753, 0.6776, 0.2559, 0.7066, 0.2559, 0.7066, 0.2753, 0.6776, 0.3321, 0.7309, 0.2753, 0.6776, 0.3145, 0.6737, 0.3321, 0.7309, 0.1831, 0.7192, 0.2059, 0.6851, 0.2459, 0.7434, 0.6772, 0.5031, 0.6782, 0.5583, 0.6349, 0.5245, 0.7234, 0.5088, 0.722, 0.5497, 0.6782, 0.5583, 0.722, 0.5497, 0.7799, 0.5136, 0.7552, 0.5747, 0.6349, 0.5245, 0.6782, 0.5583, 0.6252, 0.5832, 0.722, 0.5497, 0.695, 0.6071, 0.6782, 0.5583, 0.6782, 0.5583, 0.6331, 0.6378, 0.6252, 0.5832, 0.7993, 0.578, 0.8097, 0.6446, 0.7503, 0.6472, 0.695, 0.6071, 0.7503, 0.6472, 0.6917, 0.6515, 0.7552, 0.5747, 0.7503, 0.6472, 0.695, 0.6071, 0.8601, 0.6162, 0.8735, 0.6814, 0.8097, 0.6446, 0.6917, 0.6515, 0.7142, 0.6973, 0.6513, 0.6967, 0.8097, 0.6446, 0.8568, 0.7206, 0.7882, 0.7114, 0.7503, 0.6472, 0.7882, 0.7114, 0.7142, 0.6973, 0.7882, 0.7114, 0.7545, 0.7428, 0.7142, 0.6973, 0.7142, 0.6973, 0.7545, 0.7428, 0.6909, 0.7331, 0.7882, 0.7114, 0.8248, 0.75, 0.7545, 0.7428, 0.6513, 0.6967, 0.6909, 0.7331, 0.6494, 0.746, 0.5174, 0.004539, 0.5974, 0.01817, 0.4701, 0.05147, 0.5974, 0.01817, 0.6006, 0.08829, 0.53, 0.07626, 0.4701, 0.05147, 0.42, 0.125, 0.4097, 0.06485, 0.4701, 0.05147, 0.4775, 0.1198, 0.42, 0.125, 0.6006, 0.08829, 0.6122, 0.172, 0.5415, 0.1364, 0.4775, 0.1198, 0.4584, 0.1935, 0.3995, 0.1917, 0.3995, 0.1917, 0.4584, 0.1935, 0.4051, 0.2508, 0.42, 0.125, 0.3995, 0.1917, 0.3782, 0.1606, 0.5392, 0.2472, 0.5526, 0.3008, 0.4856, 0.2784, 0.4856, 0.2784, 0.4563, 0.3233, 0.4151, 0.2905, 0.4856, 0.2784, 0.5037, 0.3345, 0.4563, 0.3233, 0.6114, 0.2506, 0.6173, 0.3405, 0.5526, 0.3008, 0.5526, 0.3008, 0.556, 0.3579, 0.5037, 0.3345, 0.3958, 0.3652, 0.4563, 0.3233, 0.4125, 0.4133, 0.5037, 0.3345, 0.4747, 0.4135, 0.4541, 0.3986, 0.6173, 0.3405, 0.6183, 0.3962, 0.556, 0.3579, 0.5037, 0.3345, 0.5195, 0.4081, 0.4747, 0.4135, 0.6183, 0.3962, 0.5946, 0.4384, 0.556, 0.3579, 0.3958, 0.3652, 0.4125, 0.4133, 0.3793, 0.4314, 0.556, 0.3579, 0.5946, 0.4384, 0.5195, 0.4081, 0.5195, 0.4081, 0.4856, 0.4737, 0.4747, 0.4135, 0.4747, 0.4135, 0.4401, 0.4934, 0.4068, 0.4758, 0.4747, 0.4135, 0.4856, 0.4737, 0.4401, 0.4934, 0.5195, 0.4081, 0.5203, 0.5006, 0.4856, 0.4737, 0.5195, 0.4081, 0.5946, 0.4384, 0.5203, 0.5006, 0.5203, 0.5006, 0.5946, 0.4384, 0.5778, 0.4918, 0.4051, 0.2508, 0.4856, 0.2784, 0.4151, 0.2905, 0.5778, 0.4918, 0.5946, 0.4384, 0.6349, 0.5245, 0.3958, 0.3652, 0.3793, 0.4314, 0.375, 0.3866, 0.375, 0.3071, 0.4151, 0.2905, 0.3958, 0.3652, 0.375, 0.3071, 0.4051, 0.2508, 0.4151, 0.2905, 0.5778, 0.4918, 0.6349, 0.5245, 0.576, 0.5531, 0.401, 0.5451, 0.4401, 0.4934, 0.4734, 0.5475, 0.4734, 0.5475, 0.5203, 0.5006, 0.536, 0.5509, 0.4148, 0.5993, 0.4734, 0.5475, 0.4685, 0.6099, 0.4685, 0.6099, 0.536, 0.5509, 0.5192, 0.6089, 0.5192, 0.6089, 0.576, 0.5531, 0.5558, 0.6327, 0.3145, 0.6737, 0.2753, 0.6776, 0.2517, 0.6219, 0.29, 0.6165, 0.4063, 0.6462, 0.4685, 0.6099, 0.4379, 0.673, 0.4685, 0.6099, 0.5192, 0.6089, 0.491, 0.6631, 0.5192, 0.6089, 0.5558, 0.6327, 0.491, 0.6631, 0.4063, 0.6462, 0.4379, 0.673, 0.4132, 0.7191, 0.491, 0.6631, 0.4894, 0.6992, 0.4379, 0.673, 0.4379, 0.673, 0.4894, 0.6992, 0.4132, 0.7191, 0.4894, 0.6992, 0.545, 0.7358, 0.4952, 0.7465, 0.4894, 0.6992, 0.4952, 0.7465, 0.4132, 0.7191, 0.3563, 0.5265, 0.4068, 0.4758, 0.401, 0.5451, 0.4856, 0.4737, 0.4734, 0.5475, 0.4401, 0.4934, 0.6349, 0.5245, 0.6252, 0.5832, 0.576, 0.5531, 0.6136, 0.6673, 0.6513, 0.6967, 0.6138, 0.7673, 0.3543, 0.6352, 0.4063, 0.6462, 0.3668, 0.6952, 0.401, 0.5451, 0.4148, 0.5993, 0.3543, 0.6352, 0.4952, 0.7465, 0.4855, 0.8039, 0.4121, 0.7873, 0.4952, 0.7465, 0.5419, 0.7815, 0.4855, 0.8039, 0.4121, 0.7873, 0.4855, 0.8039, 0.4359, 0.8434, 0.5419, 0.7815, 0.5242, 0.8267, 0.4855, 0.8039, 0.5419, 0.7815, 0.5878, 0.8161, 0.5242, 0.8267, 0.5419, 0.7815, 0.6138, 0.7673, 0.5878, 0.8161, 0.4855, 0.8039, 0.5242, 0.8267, 0.4359, 0.8434, 0.5242, 0.8267, 0.5878, 0.8161, 0.5482, 0.8664, 0.4359, 0.8434, 0.4859, 0.8786, 0.3808, 0.8698, 0.5482, 0.8664, 0.5891, 0.8646, 0.5182, 0.9313, 0.3808, 0.8698, 0.4242, 0.9283, 0.3789, 0.9305, 0.5182, 0.9313, 0.5891, 0.8646, 0.5765, 0.9513, 0.5182, 0.9313, 0.5166, 0.9895, 0.4055, 0.9856, 0.5182, 0.9313, 0.5765, 0.9513, 0.5166, 0.9895, 0.5878, 0.8161, 0.6231, 0.8143, 0.5891, 0.8646, 0.5765, 0.9513, 0.6, 0.9913, 0.5166, 0.9895, 0.5166, 0.9895, 0.4746, 1.0, 0.4055, 0.9856, 0.4132, 0.7191, 0.4121, 0.7873, 0.375, 0.7874, 0.1883, 0.5347, 0.2318, 0.5065, 0.2521, 0.5232, 0.2521, 0.5232, 0.2181, 0.5833, 0.1883, 0.5347, 0.2181, 0.5833, 0.3021, 0.5156, 0.29, 0.6165, 0.1883, 0.5347, 0.1959, 0.6211, 0.1481, 0.5813, 0.1481, 0.5813, 0.1589, 0.6266, 0.1291, 0.6212, 0.3563, 0.5265, 0.3543, 0.6352, 0.29, 0.6165, 0.1959, 0.6211, 0.2059, 0.6851, 0.147, 0.6708, 0.8616, 0.5862, 0.7993, 0.578, 0.7799, 0.5136, 0.8529, 0.519, 0.29, 0.6165, 0.3543, 0.6352, 0.3145, 0.6737, 0.228, 0.6518, 0.2753, 0.6776, 0.2559, 0.7066, 0.2559, 0.7066, 0.2753, 0.6776, 0.3321, 0.7309, 0.2753, 0.6776, 0.3145, 0.6737, 0.3321, 0.7309, 0.1831, 0.7192, 0.2059, 0.6851, 0.2459, 0.7434, 0.6772, 0.5031, 0.6691, 0.5546, 0.6349, 0.5245, 0.7234, 0.5088, 0.7325, 0.5556, 0.6691, 0.5546, 0.5558, 0.6327, 0.576, 0.5531, 0.6252, 0.5832, 0.6331, 0.6378, 0.6349, 0.5245, 0.6691, 0.5546, 0.6252, 0.5832, 0.6691, 0.5546, 0.6513, 0.6409, 0.6252, 0.5832, 0.7325, 0.5556, 0.7465, 0.6103, 0.6821, 0.6012, 0.7993, 0.578, 0.8097, 0.6446, 0.7465, 0.6103, 0.8616, 0.5862, 0.8718, 0.6659, 0.8097, 0.6446, 0.7465, 0.6103, 0.8097, 0.6446, 0.7477, 0.6649, 0.6821, 0.6012, 0.6971, 0.6528, 0.6513, 0.6409, 0.7465, 0.6103, 0.7477, 0.6649, 0.6971, 0.6528, 0.6971, 0.6528, 0.7035, 0.7138, 0.6513, 0.6967, 0.8097, 0.6446, 0.844, 0.6952, 0.7942, 0.7162, 0.7477, 0.6649, 0.7942, 0.7162, 0.7035, 0.7138, 0.7942, 0.7162, 0.7491, 0.7399, 0.7035, 0.7138, 0.844, 0.6952, 0.8638, 0.734, 0.7942, 0.7162, 0.6513, 0.6967, 0.7035, 0.7138, 0.643, 0.7467, 0.6513, 0.6409, 0.6513, 0.6967, 0.6136, 0.6673, 0.4869, 0.02398, 0.5642, 0.03482, 0.5014, 0.07579, 0.4869, 0.02398, 0.4178, 0.1146, 0.4016, 0.06312, 0.5823, 0.006631, 0.6102, 0.07435, 0.5642, 0.03482, 0.5642, 0.03482, 0.6006, 0.1098, 0.5014, 0.07579, 0.5014, 0.07579, 0.4695, 0.1259, 0.4178, 0.1146, 0.5014, 0.07579, 0.5415, 0.1364, 0.4695, 0.1259, 0.6006, 0.1098, 0.6116, 0.178, 0.5415, 0.1364, 0.4695, 0.1259, 0.4584, 0.1935, 0.3995, 0.1917, 0.3995, 0.1917, 0.4584, 0.1935, 0.4108, 0.2733, 0.5823, 0.006631, 0.5642, 0.03482, 0.4869, 0.02398, 0.4178, 0.1146, 0.3995, 0.1917, 0.3797, 0.147, 0.4856, 0.2784, 0.4563, 0.3233, 0.4108, 0.2733, 0.4856, 0.2784, 0.5037, 0.3345, 0.4563, 0.3233, 0.5398, 0.2567, 0.5567, 0.3465, 0.5037, 0.3345, 0.6163, 0.2626, 0.6215, 0.3561, 0.5567, 0.3465, 0.3958, 0.3652, 0.4563, 0.3233, 0.4336, 0.4059, 0.5037, 0.3345, 0.4747, 0.4135, 0.4336, 0.4059, 0.6215, 0.3561, 0.6183, 0.3962, 0.5567, 0.3465, 0.5037, 0.3345, 0.5195, 0.4081, 0.4747, 0.4135, 0.6183, 0.3962, 0.5946, 0.4384, 0.5567, 0.3465, 0.3958, 0.3652, 0.4336, 0.4059, 0.3793, 0.4314, 0.5567, 0.3465, 0.5946, 0.4384, 0.5195, 0.4081, 0.5195, 0.4081, 0.5088, 0.4916, 0.4747, 0.4135, 0.4747, 0.4135, 0.4401, 0.4934, 0.4068, 0.4758, 0.4747, 0.4135, 0.5088, 0.4916, 0.4401, 0.4934, 0.5195, 0.4081, 0.5946, 0.4384, 0.5088, 0.4916, 0.5088, 0.4916, 0.5946, 0.4384, 0.6095, 0.5099, 0.3958, 0.3652, 0.3793, 0.4314, 0.375, 0.3866, 0.375, 0.3071, 0.4108, 0.2733, 0.3958, 0.3652, 0.401, 0.5451, 0.4401, 0.4934, 0.4734, 0.5475, 0.4734, 0.5475, 0.5088, 0.4916, 0.536, 0.551, 0.4148, 0.5993, 0.4734, 0.5475, 0.4685, 0.6099, 0.4685, 0.6099, 0.536, 0.551, 0.5192, 0.6089, 0.5192, 0.6089, 0.576, 0.5531, 0.5558, 0.6327, 0.3145, 0.6737, 0.2753, 0.6776, 0.2398, 0.6369, 0.29, 0.6165, 0.4063, 0.6462, 0.4685, 0.6099, 0.4266, 0.6844, 0.4685, 0.6099, 0.5192, 0.6089, 0.4903, 0.6805, 0.5192, 0.6089, 0.5558, 0.6327, 0.4903, 0.6805, 0.4266, 0.6844, 0.4903, 0.6805, 0.4273, 0.7466, 0.4903, 0.6805, 0.5207, 0.7405, 0.4273, 0.7466, 0.3563, 0.5265, 0.4068, 0.4758, 0.401, 0.5451, 0.5088, 0.4916, 0.4734, 0.5475, 0.4401, 0.4934, 0.6095, 0.5099, 0.6252, 0.5832, 0.576, 0.5531, 0.6043, 0.7066, 0.6513, 0.6967, 0.6494, 0.746, 0.6043, 0.7066, 0.6494, 0.746, 0.5476, 0.7831, 0.3543, 0.6352, 0.4063, 0.6462, 0.3668, 0.6952, 0.401, 0.5451, 0.4148, 0.5993, 0.3543, 0.6352, 0.4273, 0.7466, 0.5003, 0.816, 0.4111, 0.8036, 0.5207, 0.7405, 0.5476, 0.7831, 0.5003, 0.816, 0.5476, 0.7831, 0.6101, 0.7762, 0.5589, 0.8305, 0.4111, 0.8036, 0.447, 0.8555, 0.3808, 0.8698, 0.5003, 0.816, 0.5589, 0.8305, 0.5146, 0.8858, 0.5736, 0.8937, 0.6165, 0.8337, 0.6139, 0.9314, 0.3808, 0.8698, 0.4495, 0.9305, 0.3789, 0.9305, 0.5146, 0.8858, 0.5144, 0.9654, 0.4495, 0.9305, 0.5736, 0.8937, 0.592, 0.9793, 0.5144, 0.9654, 0.4495, 0.9305, 0.5144, 0.9654, 0.4055, 0.9856, 0.5144, 0.9654, 0.4929, 1.0, 0.4055, 0.9856, 0.4273, 0.7466, 0.4111, 0.8036, 0.375, 0.7874, 0.1883, 0.5347, 0.2318, 0.5065, 0.2521, 0.5232, 0.2521, 0.5232, 0.2181, 0.5833, 0.1883, 0.5347, 0.2181, 0.5833, 0.3021, 0.5156, 0.29, 0.6165, 0.1883, 0.5347, 0.1959, 0.6211, 0.1406, 0.597, 0.3563, 0.5265, 0.3543, 0.6352, 0.29, 0.6165, 0.1959, 0.6211, 0.2059, 0.6851, 0.1575, 0.645, 0.5558, 0.6327, 0.576, 0.5531, 0.6252, 0.5832, 0.6331, 0.6378, 0.29, 0.6165, 0.3543, 0.6352, 0.3145, 0.6737, 0.2398, 0.6369, 0.2753, 0.6776, 0.2559, 0.7066, 0.2559, 0.7066, 0.2753, 0.6776, 0.3321, 0.7309, 0.2753, 0.6776, 0.3145, 0.6737, 0.3321, 0.7309, 0.1831, 0.7192, 0.2059, 0.6851, 0.2459, 0.7434, 0.1267, 0.6726, 0.1575, 0.645, 0.1411, 0.7321, 0.6772, 0.5031, 0.6782, 0.5583, 0.6095, 0.5099, 0.7234, 0.5088, 0.722, 0.5497, 0.6782, 0.5583, 0.722, 0.5497, 0.7737, 0.5152, 0.7747, 0.5762, 0.7737, 0.5152, 0.8375, 0.5199, 0.7747, 0.5762, 0.6095, 0.5099, 0.6782, 0.5583, 0.6252, 0.5832, 0.722, 0.5497, 0.695, 0.6071, 0.6782, 0.5583, 0.6782, 0.5583, 0.6331, 0.6378, 0.6252, 0.5832, 0.7747, 0.5762, 0.8097, 0.6446, 0.7503, 0.6472, 0.695, 0.6071, 0.7503, 0.6472, 0.6917, 0.6515, 0.7747, 0.5762, 0.7503, 0.6472, 0.695, 0.6071, 0.8646, 0.5799, 0.8693, 0.6338, 0.8097, 0.6446, 0.8693, 0.6338, 0.8617, 0.6833, 0.8097, 0.6446, 0.6917, 0.6515, 0.7142, 0.6973, 0.6513, 0.6967, 0.8097, 0.6446, 0.8617, 0.6833, 0.8011, 0.7233, 0.7503, 0.6472, 0.8011, 0.7233, 0.7142, 0.6973, 0.8011, 0.7233, 0.7062, 0.735, 0.7142, 0.6973, 0.6513, 0.6967, 0.7062, 0.735, 0.6494, 0.746, 0.5174, 0.004539, 0.6009, 0.02057, 0.4796, 0.03641, 0.6009, 0.02057, 0.5966, 0.0742, 0.5003, 0.08145, 0.4796, 0.03641, 0.5003, 0.08145, 0.4166, 0.1151, 0.5966, 0.0742, 0.6202, 0.1184, 0.5824, 0.1398, 0.5003, 0.08145, 0.4902, 0.129, 0.4166, 0.1151, 0.4902, 0.129, 0.5824, 0.1398, 0.5369, 0.1707, 0.4902, 0.129, 0.4584, 0.1935, 0.3995, 0.1917, 0.3995, 0.1917, 0.4584, 0.1935, 0.4108, 0.2733, 0.4166, 0.1151, 0.3995, 0.1917, 0.3782, 0.1606, 0.5141, 0.2389, 0.5526, 0.3008, 0.4856, 0.2784, 0.4856, 0.2784, 0.4563, 0.3233, 0.4108, 0.2733, 0.4856, 0.2784, 0.5037, 0.3345, 0.4563, 0.3233, 0.6147, 0.2322, 0.6173, 0.3405, 0.5526, 0.3008, 0.5526, 0.3008, 0.556, 0.3579, 0.5037, 0.3345, 0.3876, 0.3736, 0.4563, 0.3233, 0.4336, 0.4059, 0.5037, 0.3345, 0.4747, 0.4135, 0.4336, 0.4059, 0.6173, 0.3405, 0.6183, 0.3962, 0.556, 0.3579, 0.5037, 0.3345, 0.5195, 0.4081, 0.4747, 0.4135, 0.6183, 0.3962, 0.5946, 0.4384, 0.556, 0.3579, 0.3876, 0.3736, 0.4336, 0.4059, 0.3793, 0.4314, 0.556, 0.3579, 0.5946, 0.4384, 0.5195, 0.4081, 0.5195, 0.4081, 0.5088, 0.4916, 0.4747, 0.4135, 0.4747, 0.4135, 0.5088, 0.4916, 0.422, 0.4839, 0.5195, 0.4081, 0.5946, 0.4384, 0.5088, 0.4916, 0.5088, 0.4916, 0.5946, 0.4384, 0.6095, 0.5099, 0.375, 0.3071, 0.4108, 0.2733, 0.3876, 0.3736, 0.401, 0.5451, 0.422, 0.4839, 0.4734, 0.5475, 0.4734, 0.5475, 0.5088, 0.4916, 0.536, 0.551, 0.4148, 0.5993, 0.4734, 0.5475, 0.4685, 0.6099, 0.4685, 0.6099, 0.536, 0.551, 0.5192, 0.6089, 0.5192, 0.6089, 0.576, 0.5531, 0.5558, 0.6327, 0.3145, 0.6737, 0.2753, 0.6776, 0.2398, 0.6369, 0.29, 0.6165, 0.4063, 0.6462, 0.4685, 0.6099, 0.4266, 0.6844, 0.4685, 0.6099, 0.5192, 0.6089, 0.4903, 0.6805, 0.5192, 0.6089, 0.5558, 0.6327, 0.4903, 0.6805, 0.4266, 0.6844, 0.4903, 0.6805, 0.4273, 0.7466, 0.4903, 0.6805, 0.5676, 0.7247, 0.5072, 0.748, 0.4903, 0.6805, 0.5072, 0.748, 0.4273, 0.7466, 0.3563, 0.5265, 0.422, 0.4839, 0.401, 0.5451, 0.5088, 0.4916, 0.4734, 0.5475, 0.422, 0.4839, 0.6095, 0.5099, 0.6252, 0.5832, 0.576, 0.5531, 0.5676, 0.7247, 0.6513, 0.6967, 0.5975, 0.7635, 0.3543, 0.6352, 0.4063, 0.6462, 0.3668, 0.6952, 0.401, 0.5451, 0.4148, 0.5993, 0.3543, 0.6352, 0.4273, 0.7466, 0.5147, 0.8161, 0.4111, 0.8036, 0.592, 0.7702, 0.5709, 0.8455, 0.5147, 0.8161, 0.5709, 0.8455, 0.6168, 0.8084, 0.6131, 0.8623, 0.4111, 0.8036, 0.447, 0.8555, 0.3808, 0.8698, 0.5122, 0.8648, 0.5709, 0.8455, 0.5203, 0.9218, 0.5558, 0.6327, 0.576, 0.5531, 0.6252, 0.5832, 0.6331, 0.6378, 0.3808, 0.8698, 0.4242, 0.9283, 0.3789, 0.9305, 0.5203, 0.9218, 0.6131, 0.8623, 0.582, 0.9588, 0.5203, 0.9218, 0.5166, 0.9895, 0.4055, 0.9856, 0.5203, 0.9218, 0.582, 0.9588, 0.5166, 0.9895, 0.5676, 0.7247, 0.592, 0.7702, 0.5072, 0.748, 0.582, 0.9588, 0.6023, 0.992, 0.5166, 0.9895, 0.5166, 0.9895, 0.4746, 1.0, 0.4055, 0.9856, 0.4273, 0.7466, 0.4111, 0.8036, 0.375, 0.7874, 0.2398, 0.5131, 0.2181, 0.5833, 0.1883, 0.5347, 0.2181, 0.5833, 0.3021, 0.5156, 0.29, 0.6165, 0.1883, 0.5347, 0.1959, 0.6211, 0.1481, 0.5813, 0.3563, 0.5265, 0.3543, 0.6352, 0.29, 0.6165, 0.1959, 0.6211, 0.2059, 0.6851, 0.147, 0.6708, 0.29, 0.6165, 0.3543, 0.6352, 0.3145, 0.6737, 0.2398, 0.6369, 0.2753, 0.6776, 0.2559, 0.7066, 0.2559, 0.7066, 0.2753, 0.6776, 0.3321, 0.7309, 0.2753, 0.6776, 0.3145, 0.6737, 0.3321, 0.7309, 0.1831, 0.7192, 0.2059, 0.6851, 0.2459, 0.7434, 0.6772, 0.5031, 0.6782, 0.5583, 0.6095, 0.5099, 0.7234, 0.5088, 0.722, 0.5497, 0.6782, 0.5583, 0.722, 0.5497, 0.7799, 0.5136, 0.7747, 0.5762, 0.6095, 0.5099, 0.6782, 0.5583, 0.6252, 0.5832, 0.722, 0.5497, 0.695, 0.6071, 0.6782, 0.5583, 0.6782, 0.5583, 0.6331, 0.6378, 0.6252, 0.5832, 0.7747, 0.5762, 0.8097, 0.6446, 0.7503, 0.6472, 0.695, 0.6071, 0.7503, 0.6472, 0.6917, 0.6515, 0.7747, 0.5762, 0.7503, 0.6472, 0.695, 0.6071, 0.8601, 0.6162, 0.8735, 0.6814, 0.8097, 0.6446, 0.6917, 0.6515, 0.7142, 0.6973, 0.6513, 0.6967, 0.8097, 0.6446, 0.8568, 0.7206, 0.7882, 0.7114, 0.7503, 0.6472, 0.7882, 0.7114, 0.7142, 0.6973, 0.7882, 0.7114, 0.7495, 0.7401, 0.7142, 0.6973, 0.7142, 0.6973, 0.7495, 0.7401, 0.6779, 0.7387, 0.7882, 0.7114, 0.8248, 0.75, 0.7495, 0.7401, 0.6513, 0.6967, 0.6779, 0.7387, 0.5975, 0.7635])
me_b_ziercurve_003.materials.append(mat_material_001)
me_b_ziercurve_003.materials.append(mat_material_002)
me_b_ziercurve_003.auto_texspace = False
me_b_ziercurve_003.update()

# ---- objects
ob_plant3 = bpy.data.objects.new('plant3', me_b_ziercurve_003)

# ---- transforms, parenting, visibility, modifiers, constraints
ob_plant3.location = (0.0, -0.5819, 0.0)

# ---- collection membership
col_collection.objects.link(ob_plant3)

# ---- scene / render settings (as saved in the file)
scene.frame_start = 1; scene.frame_end = 250; scene.frame_set(1)
scene.render.engine = 'BLENDER_EEVEE_NEXT'
bpy.context.view_layer.update()

# ---- added for rendering (the .blend has no active camera and no usable light): camera, sun
cam_auto = bpy.data.cameras.new('AutoCamera')
cam_auto.lens = 50.0
cam_auto.sensor_width = 36.0
cam_auto.clip_end = 1000.0
ob_auto_camera = bpy.data.objects.new('AutoCamera', cam_auto)
scene.collection.objects.link(ob_auto_camera)
ob_auto_camera.location = (1.53109, -1.86711, 2.09074)
ob_auto_camera.rotation_euler = (1.09748, -7.21219e-08, 0.694738)
scene.camera = ob_auto_camera
light_auto_sun = bpy.data.lights.new('AutoSun', 'SUN')
light_auto_sun.energy = 3.0
light_auto_sun.angle = 0.0523599
ob_auto_sun = bpy.data.objects.new('AutoSun', light_auto_sun)
scene.collection.objects.link(ob_auto_sun)
ob_auto_sun.rotation_euler = (0.872665, 0.174533, 0.523599)
bpy.context.view_layer.update()

